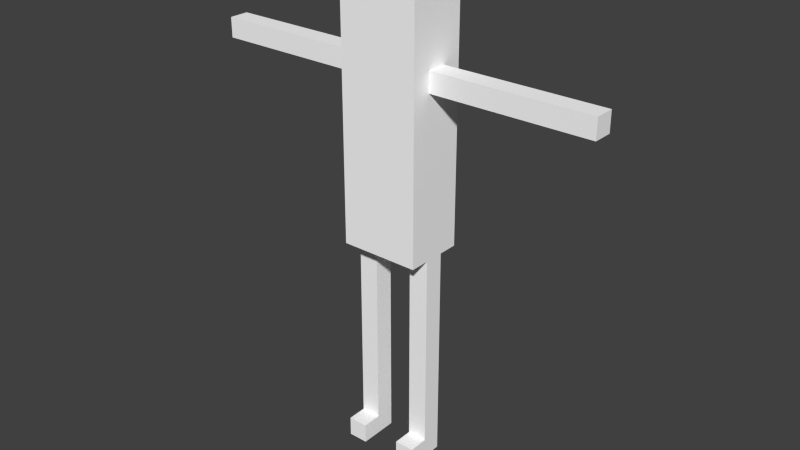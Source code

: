 # Source: player.blend  (saved by Blender 2.72.0; exported with 4.5.12 LTS)
import bpy
from mathutils import Matrix  # noqa: F401  (used for matrix-valued properties, if any)

bpy.ops.wm.read_factory_settings(use_empty=True)
scene = bpy.context.scene
scene.name = 'Scene'

# ---- collections
col_collection_1 = bpy.data.collections.new('Collection 1'); scene.collection.children.link(col_collection_1)

# ---- materials (node trees are filled in below, after node groups)
mat_palette_001 = bpy.data.materials.new('palette.001')
mat_palette_001.alpha_threshold = 0.0
mat_palette_001.use_transparent_shadow = False
mat_palette_001.diffuse_color = (1.0, 1.0, 1.0, 1.0)
mat_palette_001.specular_color = (0.0, 0.0, 0.0)
mat_palette_001.roughness = 0.5

# ---- material node trees

# ---- world
world_world = bpy.data.worlds.new('World'); scene.world = world_world
world_world.color = (0.05088, 0.05088, 0.05088)
world_world.use_sun_shadow = False
world_world.sun_shadow_jitter_overblur = 0.0
world_world.cycles.sampling_method = 'MANUAL'
world_world.cycles.sample_map_resolution = 256

# ---- meshes
me_player = bpy.data.meshes.new('player')
me_player.from_pydata([(-10.0, 19.0, 0.5), (-2.0, 0.0, -0.5), (-2.0, 11.0, 1.5), (-2.0, 13.0, -1.5), (-2.0, 19.0, 1.5), (-2.0, 19.0, -0.5), (-2.0, 19.0, -1.5), (-2.0, 20.0, 1.5), (-2.0, 20.0, 0.5), (-2.0, 20.0, -1.5), (-2.0, 21.0, -0.5), (-2.0, 21.0, -1.5), (-2.0, 23.0, 1.5), (-2.0, 23.0, -0.5), (-2.0, 24.0, 1.5), (1.0, 0.0, -0.5), (1.0, 0.0, 1.5), (1.0, 1.0, 0.5), (1.0, 11.0, 0.5), (-1.0, 1.0, 1.5), (-1.0, 11.0, 0.5), (2.0, 11.0, 0.5), (2.0, 11.0, -0.5), (2.0, 11.0, 1.5), (2.0, 13.0, -1.5), (2.0, 19.0, 1.5), (2.0, 19.0, -0.5), (2.0, 20.0, 1.5), (2.0, 20.0, 0.5), (2.0, 20.0, -0.5), (2.0, 21.0, -0.5), (2.0, 23.0, 1.5), (2.0, 23.0, -0.5), (2.0, 24.0, -1.5), (-1.0, 0.0, 1.5), (2.0, 1.0, 1.5), (-2.0, 12.0, 1.5), (2.0, 12.0, 1.5), (-2.0, 13.0, 1.5), (2.0, 13.0, 1.5), (2.0, 24.0, 1.5), (-10.0, 20.0, 0.5), (-2.0, 19.0, 0.5), (-1.0, 1.0, 0.5), (-2.0, 11.0, 0.5), (-2.0, 1.0, 0.5), (3.0, 20.0, 0.5), (9.0, 19.0, 0.5), (10.0, 20.0, 0.5), (-10.0, 20.0, -0.5), (-9.0, 19.0, -0.5), (-9.0, 20.0, -0.5), (-3.0, 19.0, -0.5), (-3.0, 20.0, -0.5), (-2.0, 1.0, -0.5), (-2.0, 11.0, -0.5), (-1.0, 1.0, -0.5), (-1.0, 11.0, -0.5), (1.0, 1.0, -0.5), (2.0, 1.0, -0.5), (3.0, 19.0, -0.5), (3.0, 20.0, -0.5), (10.0, 19.0, -0.5), (10.0, 20.0, -0.5), (-2.0, 11.0, -1.5), (-2.0, 12.0, -1.5), (2.0, 12.0, -1.5), (2.0, 19.0, -1.5), (2.0, 20.0, -1.5), (-2.0, 24.0, -1.5), (2.0, 21.0, -1.5), (-2.0, 0.0, 1.5), (-1.0, 0.0, -0.5), (2.0, 0.0, 1.5), (2.0, 0.0, -0.5), (1.0, 11.0, -0.5), (2.0, 11.0, -1.5), (-10.0, 19.0, -0.5), (-9.0, 19.0, 0.5), (-3.0, 19.0, 0.5), (3.0, 19.0, 0.5), (2.0, 19.0, 0.5), (9.0, 19.0, -0.5), (10.0, 19.0, 0.5), (-2.0, 1.0, 1.5), (1.0, 1.0, 1.5), (2.0, 1.0, 0.5), (-9.0, 20.0, 0.5), (-3.0, 20.0, 0.5), (-2.0, 20.0, -0.5), (9.0, 20.0, 0.5), (9.0, 20.0, -0.5), (-2.0, 20.5, -1.0), (2.0, 19.5, 1.5), (-2.0, 23.5, 0.5), (-2.0, 12.5, 1.5), (2.0, 16.0, -1.0), (2.0, 23.5, -1.0), (2.0, 22.0, -0.5), (6.0, 19.5, 0.5), (2.0, 23.0, 0.5), (2.0, 20.0, 0.0), (2.0, 20.5, 0.5), (-9.5, 19.0, 0.0), (-6.0, 20.0, 0.5), (1.5, 1.0, -0.5), (0.0, 12.5, 1.5), (-2.0, 19.0, -1.0), (1.0, 0.0, 0.5), (-6.0, 19.5, -0.5), (2.5, 19.0, 0.5), (-1.5, 6.0, 0.5), (-2.0, 23.0, 0.5), (-2.0, 22.0, -0.5), (-2.0, 20.5, -1.5), (9.5, 19.0, 0.0), (2.0, 19.5, -1.5), (0.0, 22.5, -1.5), (2.0, 12.5, 1.5), (-2.0, 11.5, -1.5), (-2.0, 20.5, 0.5), (1.0, 6.0, 0.5), (-2.0, 19.5, 1.5), (2.0, 20.5, -0.5), (-2.0, 6.0, -0.5), (-1.0, 6.0, -0.5), (-2.0, 16.0, -1.0), (-2.0, 23.5, 1.5), (-9.5, 20.0, -0.5), (0.0, 12.0, -1.5), (-2.0, 6.0, 0.5), (-3.0, 19.5, -0.5), (2.0, 19.5, -0.5), (2.0, 16.0, 0.0), (-2.0, 19.5, -1.5), (-2.0, 20.0, 1.0), (2.0, 20.5, 0.0), (2.0, 21.5, 1.5), (-2.0, 16.0, -1.5), (-1.5, 1.0, -0.5), (10.0, 19.5, -0.5), (-1.5, 6.0, -0.5), (-2.0, 22.0, -1.0), (-6.0, 19.0, -0.5), (-2.0, 21.0, -1.0), (-9.5, 19.5, -0.5), (2.0, 11.0, 0.0), (2.0, 20.5, -1.5), (0.0, 12.0, 1.5), (3.0, 19.5, -0.5), (-2.0, 20.5, 0.0), (2.0, 22.0, 0.5), (-2.0, 21.5, 1.5), (9.0, 20.0, 0.0), (2.0, 0.0, 0.5), (2.0, 20.0, 1.0), (-1.5, 1.0, 0.5), (-6.0, 19.0, 0.5), (1.0, 0.5, 0.0), (0.0, 13.0, 1.5), (-1.5, 11.0, -0.5), (-6.0, 20.0, -0.5), (-2.0, 16.0, 0.0), (2.0, 11.0, 1.0), (-2.0, 22.0, 0.5), (-9.0, 19.5, -0.5), (-1.5, 1.0, 1.0), (0.0, 24.0, -1.5), (-2.5, 19.0, 0.5), (2.0, 11.5, 0.5), (2.0, 6.0, 0.5), (-1.0, 6.0, 0.5), (-9.5, 19.0, 0.5), (-1.5, 1.0, 1.5), (10.0, 19.0, 0.0), (0.0, 16.0, -1.5), (2.0, 22.5, -1.5), (2.5, 20.0, -0.5), (2.0, 0.5, 1.5), (6.0, 19.0, -0.5), (-1.5, 0.5, 1.5), (2.0, 19.0, 0.0), (2.5, 19.5, -0.5), (0.0, 11.0, 1.5), (0.0, 20.0, -1.5), (2.0, 16.0, 1.5), (-1.0, 1.0, 1.0), (1.0, 0.5, 1.5), (-1.5, 0.0, 0.5), (2.0, 16.0, -1.5), (-2.5, 20.0, -0.5), (9.5, 19.5, -0.5), (2.0, 19.5, -1.0), (-2.0, 11.5, 1.0), (0.0, 13.0, -1.5), (-2.0, 19.5, -0.5), (1.5, 11.0, 0.5), (2.0, 11.5, -1.5), (9.5, 19.0, 0.5), (-2.5, 20.0, 0.5), (0.0, 24.0, 1.5), (0.0, 11.5, -1.5), (-2.0, 6.0, 0.0), (-1.0, 11.0, 0.0), (-2.5, 19.0, -0.5), (-3.0, 19.0, 0.0), (9.5, 20.0, -0.5), (1.5, 6.0, -0.5), (1.5, 0.0, 1.5), (6.0, 20.0, 0.5), (1.0, 11.0, 0.0), (-9.0, 19.0, 0.0), (2.0, 24.0, 0.0), (-2.0, 0.5, 0.0), (-9.5, 20.0, 0.5), (2.0, 1.0, 1.0), (-1.5, 0.0, 1.5), (-2.0, 19.5, 0.5), (-2.0, 11.0, -1.0), (-9.5, 19.0, -0.5), (2.0, 20.0, -1.0), (-2.0, 20.0, -1.0), (-2.0, 16.0, 1.5), (-2.0, 0.5, 0.5), (-1.5, 11.0, 0.5), (1.5, 0.0, -0.5), (2.5, 20.0, 0.5), (-2.0, 20.0, 0.0), (0.0, 19.5, 1.5), (-2.0, 22.5, -1.5), (-2.0, 16.0, -0.5), (-2.0, 12.5, -1.5), (-1.0, 0.5, -0.5), (1.5, 6.0, 0.5), (-10.0, 19.5, -0.5), (1.5, 11.0, -0.5), (2.0, 11.5, 0.0), (-10.0, 19.5, 0.0), (2.0, 6.0, -0.5), (-3.0, 19.5, 0.5), (10.0, 19.5, 0.5), (1.5, 1.0, 1.5), (2.0, 11.5, 1.5), (-2.0, 23.5, -1.0), (2.0, 19.5, 0.5), (-1.0, 1.0, 0.0), (9.5, 19.0, -0.5), (2.0, 16.0, -0.5), (2.0, 1.0, 0.0), (1.0, 0.5, 0.5), (-2.5, 19.5, -0.5), (-2.0, 20.5, -0.5), (9.0, 19.5, -0.5), (2.0, 0.5, 0.0), (-2.0, 11.5, 0.0), (2.0, 23.5, 1.5), (2.0, 13.0, 0.0), (1.0, 1.0, 1.0), (9.0, 19.5, 0.5), (-1.5, 0.5, -0.5), (2.0, 19.0, -1.0), (9.5, 20.0, 0.5), (-9.5, 19.5, 0.5), (-1.0, 0.5, 1.5), (-2.0, 19.5, -1.0), (-1.5, 11.0, -1.0), (0.0, 19.0, 1.5), (3.0, 20.0, 0.0), (-2.5, 19.0, 0.0), (9.5, 20.0, 0.0), (-10.0, 20.0, 0.0), (-2.0, 13.0, 0.0), (-2.0, 0.5, -0.5), (-1.5, 0.0, -0.5), (-2.0, 0.5, 1.5), (0.0, 24.0, 0.0), (6.0, 20.0, -0.5), (6.0, 20.0, 0.0), (-9.0, 20.0, 0.0), (2.5, 19.0, 0.0), (-2.0, 19.0, 0.0), (-2.0, 1.0, 0.0), (0.0, 23.0, 1.5), (3.0, 19.0, 0.0), (-2.5, 19.5, 0.5), (2.5, 19.5, 0.5), (-6.0, 20.0, 0.0), (10.0, 20.0, 0.0), (-10.0, 19.5, 0.5), (2.0, 11.5, 1.0), (9.0, 19.0, 0.0), (0.0, 11.0, -1.5), (2.0, 12.5, -1.5), (2.0, 19.5, 1.0), (2.0, 6.0, 0.0), (-2.0, 1.0, 1.0), (-2.0, 11.5, 1.5), (2.0, 22.0, -1.0), (-1.0, 6.0, 0.0), (-1.0, 0.5, 0.0), (-2.0, 11.0, 1.0), (2.5, 19.0, -0.5), (0.0, 19.0, -1.5), (6.0, 19.5, -0.5), (0.0, 19.5, -1.5), (-2.0, 11.5, 0.5), (6.0, 19.0, 0.5), (0.0, 12.5, -1.5), (0.0, 23.5, 1.5), (2.0, 0.5, 0.5), (1.5, 11.0, 1.0), (2.0, 0.5, -0.5), (2.0, 21.0, -1.0), (1.0, 6.0, -0.5), (-2.0, 12.5, 0.0), (-1.0, 0.0, 0.5), (0.0, 11.0, -0.5), (-2.0, 0.0, 0.5), (1.5, 1.0, 0.5), (0.0, 21.5, 1.5), (1.0, 1.0, 0.0), (2.0, 11.0, -1.0), (1.0, 0.5, -0.5), (1.5, 0.5, -0.5), (0.0, 16.0, 1.5), (2.0, 12.0, 0.0), (-2.0, 19.0, 1.0), (9.5, 19.5, 0.5), (6.0, 19.0, 0.0), (-9.0, 19.5, 0.5), (0.0, 11.0, -1.0), (-2.0, 24.0, 0.0), (0.0, 21.0, -1.5), (0.0, 20.5, -1.5), (10.0, 19.5, 0.0), (-2.0, 12.0, 0.0), (-2.5, 20.0, 0.0), (2.0, 23.5, 0.5), (2.0, 19.0, 1.0), (0.0, 11.5, 1.5), (3.0, 19.5, 0.5), (-2.0, 11.0, 0.0), (0.5, 11.0, 1.0), (0.0, 11.0, 1.0), (-6.0, 19.0, 0.0), (0.0, 11.0, 0.0), (1.5, 0.0, 0.5), (0.0, 11.0, 0.5), (1.5, 0.5, 1.5), (-1.0, 0.5, 0.5), (-0.5, 11.0, -1.0), (2.5, 20.0, 0.0), (-3.0, 20.0, 0.0), (-10.0, 19.0, 0.0), (1.0, 6.0, 0.0), (2.0, 20.5, -1.0), (-2.0, 19.5, 1.0), (1.5, 1.0, 1.0), (-9.5, 20.0, 0.0), (0.0, 20.0, 1.5), (2.0, 12.5, 0.0), (-6.0, 19.5, 0.5)], [], [(6, 138, 107), (10, 150, 120), (11, 114, 144), (12, 164, 152), (13, 142, 113), (13, 113, 112), (14, 94, 127), (27, 155, 102), (28, 101, 136), (27, 102, 137), (31, 151, 100), (37, 106, 148), (39, 159, 118), (43, 111, 156), (50, 145, 165), (50, 165, 143), (52, 109, 131), (54, 124, 139), (56, 141, 125), (41, 237, 288), (77, 237, 234), (84, 223, 274), (45, 213, 295), (54, 272, 281), (44, 202, 130), (55, 124, 341), (36, 305, 193), (36, 254, 305), (36, 193, 296), (65, 119, 335), (38, 314, 95), (3, 231, 271), (4, 162, 222), (42, 230, 326), (5, 126, 280), (7, 356, 122), (8, 217, 135), (89, 264, 195), (9, 134, 221), (10, 251, 150), (10, 92, 251), (69, 229, 243), (69, 243, 331), (85, 249, 187), (17, 158, 257), (58, 322, 320), (18, 354, 121), (75, 313, 210), (34, 315, 263), (19, 349, 186), (43, 299, 245), (43, 245, 171), (20, 298, 203), (73, 154, 178), (35, 309, 215), (86, 253, 248), (86, 248, 170), (21, 294, 146), (21, 146, 289), (22, 321, 169), (23, 163, 242), (37, 236, 325), (37, 325, 118), (39, 360, 256), (39, 256, 185), (25, 133, 338), (81, 247, 181), (26, 96, 260), (25, 338, 93), (27, 293, 155), (26, 260, 132), (29, 192, 220), (29, 220, 123), (30, 355, 312), (30, 312, 98), (31, 100, 255), (32, 297, 97), (40, 337, 212), (83, 174, 240), (48, 334, 287), (34, 180, 216), (19, 173, 263), (73, 348, 208), (35, 241, 178), (23, 339, 183), (37, 148, 242), (39, 324, 159), (25, 228, 266), (25, 266, 185), (27, 319, 359), (27, 359, 93), (31, 308, 282), (31, 282, 137), (40, 200, 255), (78, 262, 172), (87, 214, 329), (79, 361, 157), (88, 104, 239), (42, 284, 168), (8, 199, 217), (20, 224, 171), (86, 233, 318), (21, 196, 170), (80, 285, 110), (46, 226, 340), (47, 99, 306), (90, 209, 258), (83, 327, 198), (48, 261, 240), (77, 234, 219), (52, 131, 204), (5, 250, 195), (1, 272, 273), (72, 259, 232), (15, 322, 225), (58, 313, 105), (74, 323, 311), (59, 207, 238), (26, 132, 301), (60, 182, 149), (60, 149, 179), (82, 303, 252), (82, 252, 246), (62, 191, 140), (64, 119, 291), (65, 231, 129), (76, 201, 197), (3, 138, 194), (66, 307, 292), (6, 134, 302), (24, 175, 189), (9, 114, 184), (67, 304, 116), (11, 229, 332), (68, 333, 147), (70, 117, 176), (1, 188, 317), (72, 315, 273), (15, 346, 108), (74, 154, 225), (44, 343, 300), (20, 342, 224), (18, 310, 347), (21, 163, 196), (57, 345, 203), (75, 210, 316), (64, 265, 218), (64, 330, 350), (64, 350, 265), (76, 321, 291), (77, 103, 353), (50, 344, 211), (50, 211, 219), (52, 268, 205), (52, 205, 143), (5, 280, 204), (26, 279, 181), (60, 328, 283), (60, 283, 301), (82, 115, 290), (82, 290, 179), (62, 174, 246), (84, 173, 295), (45, 166, 156), (85, 241, 257), (17, 357, 318), (41, 214, 270), (87, 104, 278), (49, 358, 128), (88, 199, 352), (51, 286, 161), (53, 336, 190), (28, 226, 101), (46, 209, 267), (29, 351, 177), (90, 261, 153), (61, 277, 276), (91, 269, 206), (14, 200, 331), (69, 275, 167), (107, 126, 5), (107, 138, 126), (138, 3, 126), (120, 135, 7), (120, 150, 135), (150, 8, 135), (144, 92, 10), (144, 114, 92), (114, 9, 92), (152, 120, 7), (152, 164, 120), (164, 10, 120), (113, 144, 10), (113, 142, 144), (142, 11, 144), (112, 164, 12), (112, 113, 164), (113, 10, 164), (127, 112, 12), (127, 94, 112), (94, 13, 112), (102, 136, 30), (102, 155, 136), (155, 28, 136), (136, 123, 30), (136, 101, 123), (101, 29, 123), (137, 151, 31), (137, 102, 151), (102, 30, 151), (100, 98, 32), (100, 151, 98), (151, 30, 98), (148, 95, 36), (148, 106, 95), (106, 38, 95), (118, 106, 37), (118, 159, 106), (159, 38, 106), (156, 130, 45), (156, 111, 130), (111, 44, 130), (165, 128, 51), (165, 145, 128), (145, 49, 128), (143, 109, 52), (143, 165, 109), (165, 51, 109), (131, 161, 53), (131, 109, 161), (109, 51, 161), (139, 141, 56), (139, 124, 141), (124, 55, 141), (125, 160, 57), (125, 141, 160), (141, 55, 160), (288, 353, 0), (288, 237, 353), (237, 77, 353), (234, 270, 49), (234, 237, 270), (237, 41, 270), (274, 317, 71), (274, 223, 317), (223, 1, 317), (295, 223, 84), (295, 213, 223), (213, 1, 223), (281, 213, 45), (281, 272, 213), (272, 1, 213), (130, 281, 45), (130, 202, 281), (202, 54, 281), (341, 202, 44), (341, 124, 202), (124, 54, 202), (193, 341, 44), (193, 305, 341), (305, 55, 341), (305, 218, 55), (305, 254, 218), (254, 64, 218), (296, 300, 2), (296, 193, 300), (193, 44, 300), (335, 254, 36), (335, 119, 254), (119, 64, 254), (95, 335, 36), (95, 314, 335), (314, 65, 335), (271, 314, 38), (271, 231, 314), (231, 65, 314), (222, 271, 38), (222, 162, 271), (162, 3, 271), (326, 162, 4), (326, 230, 162), (230, 3, 162), (280, 230, 42), (280, 126, 230), (126, 3, 230), (122, 326, 4), (122, 356, 326), (356, 42, 326), (135, 356, 7), (135, 217, 356), (217, 42, 356), (195, 107, 5), (195, 264, 107), (264, 6, 107), (221, 264, 89), (221, 134, 264), (134, 6, 264), (150, 227, 8), (150, 251, 227), (251, 89, 227), (251, 221, 89), (251, 92, 221), (92, 9, 221), (243, 142, 13), (243, 229, 142), (229, 11, 142), (331, 94, 14), (331, 243, 94), (243, 13, 94), (187, 108, 16), (187, 249, 108), (249, 15, 108), (257, 249, 85), (257, 158, 249), (158, 15, 249), (320, 158, 17), (320, 322, 158), (322, 15, 158), (121, 320, 17), (121, 354, 320), (354, 58, 320), (210, 354, 18), (210, 313, 354), (313, 58, 354), (263, 349, 19), (263, 315, 349), (315, 72, 349), (186, 299, 43), (186, 349, 299), (349, 72, 299), (245, 232, 56), (245, 299, 232), (299, 72, 232), (171, 298, 20), (171, 245, 298), (245, 56, 298), (203, 125, 57), (203, 298, 125), (298, 56, 125), (178, 309, 35), (178, 154, 309), (154, 74, 309), (215, 253, 86), (215, 309, 253), (309, 74, 253), (248, 311, 59), (248, 253, 311), (253, 74, 311), (170, 294, 21), (170, 248, 294), (248, 59, 294), (146, 238, 22), (146, 294, 238), (294, 59, 238), (289, 169, 37), (289, 146, 169), (146, 22, 169), (169, 236, 37), (169, 321, 236), (321, 76, 236), (242, 289, 37), (242, 163, 289), (163, 21, 289), (325, 197, 66), (325, 236, 197), (236, 76, 197), (118, 360, 39), (118, 325, 360), (325, 66, 360), (256, 292, 24), (256, 360, 292), (360, 66, 292), (185, 133, 25), (185, 256, 133), (256, 24, 133), (338, 247, 81), (338, 133, 247), (133, 24, 247), (181, 96, 26), (181, 247, 96), (247, 24, 96), (260, 189, 67), (260, 96, 189), (96, 24, 189), (93, 293, 27), (93, 338, 293), (338, 81, 293), (155, 244, 28), (155, 293, 244), (293, 81, 244), (132, 192, 29), (132, 260, 192), (260, 67, 192), (220, 116, 68), (220, 192, 116), (192, 67, 116), (123, 355, 30), (123, 220, 355), (220, 68, 355), (312, 147, 70), (312, 355, 147), (355, 68, 147), (98, 297, 32), (98, 312, 297), (312, 70, 297), (255, 337, 40), (255, 100, 337), (100, 32, 337), (97, 176, 33), (97, 297, 176), (297, 70, 176), (212, 97, 33), (212, 337, 97), (337, 32, 97), (240, 334, 48), (240, 174, 334), (174, 62, 334), (287, 140, 63), (287, 334, 140), (334, 62, 140), (216, 274, 71), (216, 180, 274), (180, 84, 274), (263, 180, 34), (263, 173, 180), (173, 84, 180), (208, 187, 16), (208, 348, 187), (348, 85, 187), (178, 348, 73), (178, 241, 348), (241, 85, 348), (183, 296, 2), (183, 339, 296), (339, 36, 296), (242, 339, 23), (242, 148, 339), (148, 36, 339), (159, 222, 38), (159, 324, 222), (324, 4, 222), (266, 122, 4), (266, 228, 122), (228, 7, 122), (185, 324, 39), (185, 266, 324), (266, 4, 324), (359, 152, 7), (359, 319, 152), (319, 12, 152), (93, 228, 25), (93, 359, 228), (359, 7, 228), (282, 127, 12), (282, 308, 127), (308, 14, 127), (137, 319, 27), (137, 282, 319), (282, 12, 319), (255, 308, 31), (255, 200, 308), (200, 14, 308), (172, 288, 0), (172, 262, 288), (262, 41, 288), (329, 262, 78), (329, 214, 262), (214, 41, 262), (157, 329, 78), (157, 361, 329), (361, 87, 329), (239, 361, 79), (239, 104, 361), (104, 87, 361), (168, 239, 79), (168, 284, 239), (284, 88, 239), (217, 284, 42), (217, 199, 284), (199, 88, 284), (171, 111, 43), (171, 224, 111), (224, 44, 111), (318, 121, 17), (318, 233, 121), (233, 18, 121), (170, 233, 86), (170, 196, 233), (196, 18, 233), (110, 244, 81), (110, 285, 244), (285, 28, 244), (340, 285, 80), (340, 226, 285), (226, 28, 285), (306, 340, 80), (306, 99, 340), (99, 46, 340), (258, 99, 47), (258, 209, 99), (209, 46, 99), (198, 258, 47), (198, 327, 258), (327, 90, 258), (240, 327, 83), (240, 261, 327), (261, 90, 327), (219, 145, 50), (219, 234, 145), (234, 49, 145), (204, 250, 5), (204, 131, 250), (131, 53, 250), (195, 190, 89), (195, 250, 190), (250, 53, 190), (273, 259, 72), (273, 272, 259), (272, 54, 259), (232, 139, 56), (232, 259, 139), (259, 54, 139), (225, 323, 74), (225, 322, 323), (322, 58, 323), (105, 207, 59), (105, 313, 207), (313, 75, 207), (311, 105, 59), (311, 323, 105), (323, 58, 105), (238, 235, 22), (238, 207, 235), (207, 75, 235), (301, 182, 60), (301, 132, 182), (132, 29, 182), (149, 177, 61), (149, 182, 177), (182, 29, 177), (179, 303, 82), (179, 149, 303), (149, 61, 303), (252, 276, 91), (252, 303, 276), (303, 61, 276), (246, 191, 62), (246, 252, 191), (252, 91, 191), (140, 206, 63), (140, 191, 206), (191, 91, 206), (291, 201, 76), (291, 119, 201), (119, 65, 201), (129, 307, 66), (129, 231, 307), (231, 3, 307), (197, 129, 66), (197, 201, 129), (201, 65, 129), (194, 175, 24), (194, 138, 175), (138, 6, 175), (292, 194, 24), (292, 307, 194), (307, 3, 194), (302, 304, 67), (302, 134, 304), (134, 9, 304), (189, 302, 67), (189, 175, 302), (175, 6, 302), (184, 333, 68), (184, 114, 333), (114, 11, 333), (116, 184, 68), (116, 304, 184), (304, 9, 184), (332, 117, 70), (332, 229, 117), (229, 69, 117), (147, 332, 70), (147, 333, 332), (333, 11, 332), (176, 167, 33), (176, 117, 167), (117, 69, 167), (317, 216, 71), (317, 188, 216), (188, 34, 216), (273, 188, 1), (273, 315, 188), (315, 34, 188), (108, 208, 16), (108, 346, 208), (346, 73, 208), (225, 346, 15), (225, 154, 346), (154, 73, 346), (300, 183, 2), (300, 343, 183), (343, 23, 183), (224, 343, 44), (224, 342, 343), (342, 23, 343), (347, 342, 20), (347, 310, 342), (310, 23, 342), (196, 310, 18), (196, 163, 310), (163, 23, 310), (203, 347, 20), (203, 345, 347), (345, 18, 347), (316, 345, 57), (316, 210, 345), (210, 18, 345), (218, 160, 55), (218, 265, 160), (265, 57, 160), (350, 235, 75), (350, 330, 235), (330, 22, 235), (265, 316, 57), (265, 350, 316), (350, 75, 316), (291, 330, 64), (291, 321, 330), (321, 22, 330), (353, 172, 0), (353, 103, 172), (103, 78, 172), (211, 157, 78), (211, 344, 157), (344, 79, 157), (219, 103, 77), (219, 211, 103), (211, 78, 103), (205, 168, 79), (205, 268, 168), (268, 42, 168), (143, 344, 50), (143, 205, 344), (205, 79, 344), (204, 268, 52), (204, 280, 268), (280, 42, 268), (181, 110, 81), (181, 279, 110), (279, 80, 110), (283, 306, 80), (283, 328, 306), (328, 47, 306), (301, 279, 26), (301, 283, 279), (283, 80, 279), (290, 198, 47), (290, 115, 198), (115, 83, 198), (179, 328, 60), (179, 290, 328), (290, 47, 328), (246, 115, 82), (246, 174, 115), (174, 83, 115), (295, 166, 45), (295, 173, 166), (173, 19, 166), (156, 186, 43), (156, 166, 186), (166, 19, 186), (257, 357, 17), (257, 241, 357), (241, 35, 357), (318, 215, 86), (318, 357, 215), (357, 35, 215), (270, 358, 49), (270, 214, 358), (214, 87, 358), (278, 286, 51), (278, 104, 286), (104, 88, 286), (128, 278, 51), (128, 358, 278), (358, 87, 278), (352, 336, 53), (352, 199, 336), (199, 8, 336), (161, 352, 53), (161, 286, 352), (286, 88, 352), (190, 227, 89), (190, 336, 227), (336, 8, 227), (101, 351, 29), (101, 226, 351), (226, 46, 351), (267, 277, 61), (267, 209, 277), (209, 90, 277), (177, 267, 61), (177, 351, 267), (351, 46, 267), (153, 269, 91), (153, 261, 269), (261, 48, 269), (276, 153, 91), (276, 277, 153), (277, 90, 153), (206, 287, 63), (206, 269, 287), (269, 48, 287), (331, 275, 69), (331, 200, 275), (200, 40, 275), (167, 212, 33), (167, 275, 212), (275, 40, 212)])
_uv = me_player.uv_layers.new(name='UVMap')
_uv.uv.foreach_set('vector', [0.9785, 0.5, 0.9785, 0.5, 0.9785, 0.5, 0.9707, 0.5, 0.9707, 0.5, 0.9707, 0.5, 0.9707, 0.5, 0.9707, 0.5, 0.9707, 0.5, 0.9707, 0.5, 0.9707, 0.5, 0.9707, 0.5, 0.9746, 0.5, 0.9746, 0.5, 0.9746, 0.5, 0.9707, 0.5, 0.9707, 0.5, 0.9707, 0.5, 0.9746, 0.5, 0.9746, 0.5, 0.9746, 0.5, 0.9707, 0.5, 0.9707, 0.5, 0.9707, 0.5, 0.9707, 0.5, 0.9707, 0.5, 0.9707, 0.5, 0.9707, 0.5, 0.9707, 0.5, 0.9707, 0.5, 0.9707, 0.5, 0.9707, 0.5, 0.9707, 0.5, 0.9902, 0.5, 0.9902, 0.5, 0.9902, 0.5, 0.9902, 0.5, 0.9902, 0.5, 0.9902, 0.5, 0.9824, 0.5, 0.9824, 0.5, 0.9824, 0.5, 0.9707, 0.5, 0.9707, 0.5, 0.9707, 0.5, 0.9785, 0.5, 0.9785, 0.5, 0.9785, 0.5, 0.9785, 0.5, 0.9785, 0.5, 0.9785, 0.5, 0.9824, 0.5, 0.9824, 0.5, 0.9824, 0.5, 0.9824, 0.5, 0.9824, 0.5, 0.9824, 0.5, 0.9707, 0.5, 0.9707, 0.5, 0.9707, 0.5, 0.9707, 0.5, 0.9707, 0.5, 0.9707, 0.5, 0.9863, 0.5, 0.9863, 0.5, 0.9863, 0.5, 0.9863, 0.5, 0.9863, 0.5, 0.9863, 0.5, 0.9863, 0.5, 0.9863, 0.5, 0.9863, 0.5, 0.9824, 0.5, 0.9824, 0.5, 0.9824, 0.5, 0.9824, 0.5, 0.9824, 0.5, 0.9824, 0.5, 0.9824, 0.5, 0.9824, 0.5, 0.9824, 0.5, 0.9824, 0.5, 0.9824, 0.5, 0.9824, 0.5, 0.9824, 0.5, 0.9824, 0.5, 0.9824, 0.5, 0.9824, 0.5, 0.9824, 0.5, 0.9824, 0.5, 0.9902, 0.5, 0.9902, 0.5, 0.9902, 0.5, 0.9902, 0.5, 0.9902, 0.5, 0.9902, 0.5, 0.9785, 0.5, 0.9785, 0.5, 0.9785, 0.5, 0.9785, 0.5, 0.9785, 0.5, 0.9785, 0.5, 0.9785, 0.5, 0.9785, 0.5, 0.9785, 0.5, 0.9941, 0.5, 0.9941, 0.5, 0.9941, 0.5, 0.9941, 0.5, 0.9941, 0.5, 0.9941, 0.5, 0.9941, 0.5, 0.9941, 0.5, 0.9941, 0.5, 0.9941, 0.5, 0.9941, 0.5, 0.9941, 0.5, 0.9707, 0.5, 0.9707, 0.5, 0.9707, 0.5, 0.9707, 0.5, 0.9707, 0.5, 0.9707, 0.5, 0.9746, 0.5, 0.9746, 0.5, 0.9746, 0.5, 0.9746, 0.5, 0.9746, 0.5, 0.9746, 0.5, 0.9863, 0.5, 0.9863, 0.5, 0.9863, 0.5, 0.9863, 0.5, 0.9863, 0.5, 0.9863, 0.5, 0.9863, 0.5, 0.9863, 0.5, 0.9863, 0.5, 0.9824, 0.5, 0.9824, 0.5, 0.9824, 0.5, 0.9824, 0.5, 0.9824, 0.5, 0.9824, 0.5, 0.9863, 0.5, 0.9863, 0.5, 0.9863, 0.5, 0.9863, 0.5, 0.9863, 0.5, 0.9863, 0.5, 0.9863, 0.5, 0.9863, 0.5, 0.9863, 0.5, 0.9824, 0.5, 0.9824, 0.5, 0.9824, 0.5, 0.9824, 0.5, 0.9824, 0.5, 0.9824, 0.5, 0.9863, 0.5, 0.9863, 0.5, 0.9863, 0.5, 0.9863, 0.5, 0.9863, 0.5, 0.9863, 0.5, 0.9863, 0.5, 0.9863, 0.5, 0.9863, 0.5, 0.9824, 0.5, 0.9824, 0.5, 0.9824, 0.5, 0.9824, 0.5, 0.9824, 0.5, 0.9824, 0.5, 0.9824, 0.5, 0.9824, 0.5, 0.9824, 0.5, 0.9824, 0.5, 0.9824, 0.5, 0.9824, 0.5, 0.9824, 0.5, 0.9824, 0.5, 0.9824, 0.5, 0.9824, 0.5, 0.9824, 0.5, 0.9824, 0.5, 0.9902, 0.5, 0.9902, 0.5, 0.9902, 0.5, 0.9902, 0.5, 0.9902, 0.5, 0.9902, 0.5, 0.9785, 0.5, 0.9785, 0.5, 0.9785, 0.5, 0.9785, 0.5, 0.9785, 0.5, 0.9785, 0.5, 0.9785, 0.5, 0.9785, 0.5, 0.9785, 0.5, 0.9785, 0.5, 0.9785, 0.5, 0.9785, 0.5, 0.9941, 0.5, 0.9941, 0.5, 0.9941, 0.5, 0.9941, 0.5, 0.9941, 0.5, 0.9941, 0.5, 0.9941, 0.5, 0.9941, 0.5, 0.9941, 0.5, 0.9941, 0.5, 0.9941, 0.5, 0.9941, 0.5, 0.9707, 0.5, 0.9707, 0.5, 0.9707, 0.5, 0.9707, 0.5, 0.9707, 0.5, 0.9707, 0.5, 0.9746, 0.5, 0.9746, 0.5, 0.9746, 0.5, 0.9746, 0.5, 0.9746, 0.5, 0.9746, 0.5, 0.9746, 0.5, 0.9746, 0.5, 0.9746, 0.5, 0.9746, 0.5, 0.9746, 0.5, 0.9746, 0.5, 0.9707, 0.5, 0.9707, 0.5, 0.9707, 0.5, 0.9707, 0.5, 0.9707, 0.5, 0.9707, 0.5, 0.9863, 0.5, 0.9863, 0.5, 0.9863, 0.5, 0.9863, 0.5, 0.9863, 0.5, 0.9863, 0.5, 0.9863, 0.5, 0.9863, 0.5, 0.9863, 0.5, 0.9863, 0.5, 0.9863, 0.5, 0.9863, 0.5, 0.9824, 0.5, 0.9824, 0.5, 0.9824, 0.5, 0.9824, 0.5, 0.9824, 0.5, 0.9824, 0.5, 0.9785, 0.5, 0.9785, 0.5, 0.9785, 0.5, 0.9941, 0.5, 0.9941, 0.5, 0.9941, 0.5, 0.9785, 0.5, 0.9785, 0.5, 0.9785, 0.5, 0.9707, 0.5, 0.9707, 0.5, 0.9707, 0.5, 0.9941, 0.5, 0.9941, 0.5, 0.9941, 0.5, 0.9746, 0.5, 0.9746, 0.5, 0.9746, 0.5, 0.9707, 0.5, 0.9707, 0.5, 0.9707, 0.5, 0.9746, 0.5, 0.9746, 0.5, 0.9746, 0.5, 0.9707, 0.5, 0.9707, 0.5, 0.9707, 0.5, 0.9707, 0.5, 0.9707, 0.5, 0.9707, 0.5, 0.9785, 0.5, 0.9785, 0.5, 0.9785, 0.5, 0.9785, 0.5, 0.9785, 0.5, 0.9785, 0.5, 0.9941, 0.5, 0.9941, 0.5, 0.9941, 0.5, 0.9941, 0.5, 0.9941, 0.5, 0.9941, 0.5, 0.9824, 0.5, 0.9824, 0.5, 0.9824, 0.5, 0.9824, 0.5, 0.9824, 0.5, 0.9824, 0.5, 0.9824, 0.5, 0.9824, 0.5, 0.9824, 0.5, 0.9941, 0.5, 0.9941, 0.5, 0.9941, 0.5, 0.9941, 0.5, 0.9941, 0.5, 0.9941, 0.5, 0.9785, 0.5, 0.9785, 0.5, 0.9785, 0.5, 0.9785, 0.5, 0.9785, 0.5, 0.9785, 0.5, 0.9707, 0.5, 0.9707, 0.5, 0.9707, 0.5, 0.9707, 0.5, 0.9707, 0.5, 0.9707, 0.5, 0.9707, 0.5, 0.9707, 0.5, 0.9707, 0.5, 0.9941, 0.5, 0.9941, 0.5, 0.9941, 0.5, 0.9941, 0.5, 0.9941, 0.5, 0.9941, 0.5, 0.9863, 0.5, 0.9863, 0.5, 0.9863, 0.5, 0.9863, 0.5, 0.9863, 0.5, 0.9863, 0.5, 0.9863, 0.5, 0.9863, 0.5, 0.9863, 0.5, 0.9824, 0.5, 0.9824, 0.5, 0.9824, 0.5, 0.9863, 0.5, 0.9863, 0.5, 0.9863, 0.5, 0.9824, 0.5, 0.9824, 0.5, 0.9824, 0.5, 0.9941, 0.5, 0.9941, 0.5, 0.9941, 0.5, 0.9941, 0.5, 0.9941, 0.5, 0.9941, 0.5, 0.9785, 0.5, 0.9785, 0.5, 0.9785, 0.5, 0.9785, 0.5, 0.9785, 0.5, 0.9785, 0.5, 0.9707, 0.5, 0.9707, 0.5, 0.9707, 0.5, 0.9707, 0.5, 0.9707, 0.5, 0.9707, 0.5, 0.9824, 0.5, 0.9824, 0.5, 0.9824, 0.5, 0.9902, 0.5, 0.9902, 0.5, 0.9902, 0.5, 0.9824, 0.5, 0.9824, 0.5, 0.9824, 0.5, 0.9785, 0.5, 0.9785, 0.5, 0.9785, 0.5, 0.9902, 0.5, 0.9902, 0.5, 0.9902, 0.5, 0.9941, 0.5, 0.9941, 0.5, 0.9941, 0.5, 0.9785, 0.5, 0.9785, 0.5, 0.9785, 0.5, 0.9707, 0.5, 0.9707, 0.5, 0.9707, 0.5, 0.9941, 0.5, 0.9941, 0.5, 0.9941, 0.5, 0.9746, 0.5, 0.9746, 0.5, 0.9746, 0.5, 0.9707, 0.5, 0.9707, 0.5, 0.9707, 0.5, 0.9746, 0.5, 0.9746, 0.5, 0.9746, 0.5, 0.9863, 0.5, 0.9863, 0.5, 0.9863, 0.5, 0.9863, 0.5, 0.9863, 0.5, 0.9863, 0.5, 0.9863, 0.5, 0.9863, 0.5, 0.9863, 0.5, 0.9863, 0.5, 0.9863, 0.5, 0.9863, 0.5, 0.9824, 0.5, 0.9824, 0.5, 0.9824, 0.5, 0.9824, 0.5, 0.9824, 0.5, 0.9824, 0.5, 0.9824, 0.5, 0.9824, 0.5, 0.9824, 0.5, 0.9824, 0.5, 0.9824, 0.5, 0.9824, 0.5, 0.9824, 0.5, 0.9824, 0.5, 0.9824, 0.5, 0.9824, 0.5, 0.9824, 0.5, 0.9824, 0.5, 0.9824, 0.5, 0.9824, 0.5, 0.9824, 0.5, 0.9824, 0.5, 0.9824, 0.5, 0.9824, 0.5, 0.9824, 0.5, 0.9824, 0.5, 0.9824, 0.5, 0.9824, 0.5, 0.9824, 0.5, 0.9824, 0.5, 0.9707, 0.5, 0.9707, 0.5, 0.9707, 0.5, 0.9785, 0.5, 0.9785, 0.5, 0.9785, 0.5, 0.9707, 0.5, 0.9707, 0.5, 0.9707, 0.5, 0.9941, 0.5, 0.9941, 0.5, 0.9941, 0.5, 0.9785, 0.5, 0.9785, 0.5, 0.9785, 0.5, 0.9941, 0.5, 0.9941, 0.5, 0.9941, 0.5, 0.9941, 0.5, 0.9941, 0.5, 0.9941, 0.5, 0.9785, 0.5, 0.9785, 0.5, 0.9785, 0.5, 0.9941, 0.5, 0.9941, 0.5, 0.9941, 0.5, 0.9707, 0.5, 0.9707, 0.5, 0.9707, 0.5, 0.9785, 0.5, 0.9785, 0.5, 0.9785, 0.5, 0.9707, 0.5, 0.9707, 0.5, 0.9707, 0.5, 0.9863, 0.5, 0.9863, 0.5, 0.9863, 0.5, 0.9863, 0.5, 0.9863, 0.5, 0.9863, 0.5, 0.9863, 0.5, 0.9863, 0.5, 0.9863, 0.5, 0.9863, 0.5, 0.9863, 0.5, 0.9863, 0.5, 0.9707, 0.5, 0.9707, 0.5, 0.9707, 0.5, 0.9785, 0.5, 0.9785, 0.5, 0.9785, 0.5, 0.9707, 0.5, 0.9707, 0.5, 0.9707, 0.5, 0.9941, 0.5, 0.9941, 0.5, 0.9941, 0.5, 0.9785, 0.5, 0.9785, 0.5, 0.9785, 0.5, 0.9941, 0.5, 0.9941, 0.5, 0.9941, 0.5, 0.9941, 0.5, 0.9941, 0.5, 0.9941, 0.5, 0.9785, 0.5, 0.9785, 0.5, 0.9785, 0.5, 0.9941, 0.5, 0.9941, 0.5, 0.9941, 0.5, 0.9707, 0.5, 0.9707, 0.5, 0.9707, 0.5, 0.9785, 0.5, 0.9785, 0.5, 0.9785, 0.5, 0.9707, 0.5, 0.9707, 0.5, 0.9707, 0.5, 0.9746, 0.5, 0.9746, 0.5, 0.9746, 0.5, 0.9746, 0.5, 0.9746, 0.5, 0.9746, 0.5, 0.9785, 0.5, 0.9785, 0.5, 0.9785, 0.5, 0.9785, 0.5, 0.9785, 0.5, 0.9785, 0.5, 0.9785, 0.5, 0.9785, 0.5, 0.9785, 0.5, 0.9707, 0.5, 0.9707, 0.5, 0.9707, 0.5, 0.9707, 0.5, 0.9707, 0.5, 0.9707, 0.5, 0.9707, 0.5, 0.9707, 0.5, 0.9707, 0.5, 0.9707, 0.5, 0.9707, 0.5, 0.9707, 0.5, 0.9707, 0.5, 0.9707, 0.5, 0.9707, 0.5, 0.9707, 0.5, 0.9707, 0.5, 0.9707, 0.5, 0.9707, 0.5, 0.9707, 0.5, 0.9707, 0.5, 0.9707, 0.5, 0.9707, 0.5, 0.9707, 0.5, 0.9707, 0.5, 0.9707, 0.5, 0.9707, 0.5, 0.9746, 0.5, 0.9746, 0.5, 0.9746, 0.5, 0.9746, 0.5, 0.9746, 0.5, 0.9746, 0.5, 0.9746, 0.5, 0.9746, 0.5, 0.9746, 0.5, 0.9707, 0.5, 0.9707, 0.5, 0.9707, 0.5, 0.9707, 0.5, 0.9707, 0.5, 0.9707, 0.5, 0.9707, 0.5, 0.9707, 0.5, 0.9707, 0.5, 0.9746, 0.5, 0.9746, 0.5, 0.9746, 0.5, 0.9746, 0.5, 0.9746, 0.5, 0.9746, 0.5, 0.9746, 0.5, 0.9746, 0.5, 0.9746, 0.5, 0.9707, 0.5, 0.9707, 0.5, 0.9707, 0.5, 0.9707, 0.5, 0.9707, 0.5, 0.9707, 0.5, 0.9707, 0.5, 0.9707, 0.5, 0.9707, 0.5, 0.9707, 0.5, 0.9707, 0.5, 0.9707, 0.5, 0.9707, 0.5, 0.9707, 0.5, 0.9707, 0.5, 0.9707, 0.5, 0.9707, 0.5, 0.9707, 0.5, 0.9707, 0.5, 0.9707, 0.5, 0.9707, 0.5, 0.9707, 0.5, 0.9707, 0.5, 0.9707, 0.5, 0.9707, 0.5, 0.9707, 0.5, 0.9707, 0.5, 0.9707, 0.5, 0.9707, 0.5, 0.9707, 0.5, 0.9707, 0.5, 0.9707, 0.5, 0.9707, 0.5, 0.9707, 0.5, 0.9707, 0.5, 0.9707, 0.5, 0.9902, 0.5, 0.9902, 0.5, 0.9902, 0.5, 0.9902, 0.5, 0.9902, 0.5, 0.9902, 0.5, 0.9902, 0.5, 0.9902, 0.5, 0.9902, 0.5, 0.9902, 0.5, 0.9902, 0.5, 0.9902, 0.5, 0.9902, 0.5, 0.9902, 0.5, 0.9902, 0.5, 0.9902, 0.5, 0.9902, 0.5, 0.9902, 0.5, 0.9824, 0.5, 0.9824, 0.5, 0.9824, 0.5, 0.9824, 0.5, 0.9824, 0.5, 0.9824, 0.5, 0.9824, 0.5, 0.9824, 0.5, 0.9824, 0.5, 0.9707, 0.5, 0.9707, 0.5, 0.9707, 0.5, 0.9707, 0.5, 0.9707, 0.5, 0.9707, 0.5, 0.9707, 0.5, 0.9707, 0.5, 0.9707, 0.5, 0.9785, 0.5, 0.9785, 0.5, 0.9785, 0.5, 0.9785, 0.5, 0.9785, 0.5, 0.9785, 0.5, 0.9785, 0.5, 0.9785, 0.5, 0.9785, 0.5, 0.9785, 0.5, 0.9785, 0.5, 0.9785, 0.5, 0.9785, 0.5, 0.9785, 0.5, 0.9785, 0.5, 0.9785, 0.5, 0.9785, 0.5, 0.9785, 0.5, 0.9824, 0.5, 0.9824, 0.5, 0.9824, 0.5, 0.9824, 0.5, 0.9824, 0.5, 0.9824, 0.5, 0.9824, 0.5, 0.9824, 0.5, 0.9824, 0.5, 0.9824, 0.5, 0.9824, 0.5, 0.9824, 0.5, 0.9824, 0.5, 0.9824, 0.5, 0.9824, 0.5, 0.9824, 0.5, 0.9824, 0.5, 0.9824, 0.5, 0.9707, 0.5, 0.9707, 0.5, 0.9707, 0.5, 0.9707, 0.5, 0.9707, 0.5, 0.9707, 0.5, 0.9707, 0.5, 0.9707, 0.5, 0.9707, 0.5, 0.9707, 0.5, 0.9707, 0.5, 0.9707, 0.5, 0.9707, 0.5, 0.9707, 0.5, 0.9707, 0.5, 0.9707, 0.5, 0.9707, 0.5, 0.9707, 0.5, 0.9863, 0.5, 0.9863, 0.5, 0.9863, 0.5, 0.9863, 0.5, 0.9863, 0.5, 0.9863, 0.5, 0.9863, 0.5, 0.9863, 0.5, 0.9863, 0.5, 0.9863, 0.5, 0.9863, 0.5, 0.9863, 0.5, 0.9863, 0.5, 0.9863, 0.5, 0.9863, 0.5, 0.9863, 0.5, 0.9863, 0.5, 0.9863, 0.5, 0.9863, 0.5, 0.9863, 0.5, 0.9863, 0.5, 0.9863, 0.5, 0.9863, 0.5, 0.9863, 0.5, 0.9863, 0.5, 0.9863, 0.5, 0.9863, 0.5, 0.9824, 0.5, 0.9824, 0.5, 0.9824, 0.5, 0.9824, 0.5, 0.9824, 0.5, 0.9824, 0.5, 0.9824, 0.5, 0.9824, 0.5, 0.9824, 0.5, 0.9824, 0.5, 0.9824, 0.5, 0.9824, 0.5, 0.9824, 0.5, 0.9824, 0.5, 0.9824, 0.5, 0.9824, 0.5, 0.9824, 0.5, 0.9824, 0.5, 0.9824, 0.5, 0.9824, 0.5, 0.9824, 0.5, 0.9824, 0.5, 0.9824, 0.5, 0.9824, 0.5, 0.9824, 0.5, 0.9824, 0.5, 0.9824, 0.5, 0.9824, 0.5, 0.9824, 0.5, 0.9824, 0.5, 0.9824, 0.5, 0.9824, 0.5, 0.9824, 0.5, 0.9824, 0.5, 0.9824, 0.5, 0.9824, 0.5, 0.9824, 0.5, 0.9824, 0.5, 0.9824, 0.5, 0.9824, 0.5, 0.9824, 0.5, 0.9824, 0.5, 0.9824, 0.5, 0.9824, 0.5, 0.9824, 0.5, 0.9824, 0.5, 0.9824, 0.5, 0.9824, 0.5, 0.9824, 0.5, 0.9824, 0.5, 0.9824, 0.5, 0.9824, 0.5, 0.9824, 0.5, 0.9824, 0.5, 0.9902, 0.5, 0.9902, 0.5, 0.9902, 0.5, 0.9902, 0.5, 0.9902, 0.5, 0.9902, 0.5, 0.9902, 0.5, 0.9902, 0.5, 0.9902, 0.5, 0.9902, 0.5, 0.9902, 0.5, 0.9902, 0.5, 0.9902, 0.5, 0.9902, 0.5, 0.9902, 0.5, 0.9902, 0.5, 0.9902, 0.5, 0.9902, 0.5, 0.9785, 0.5, 0.9785, 0.5, 0.9785, 0.5, 0.9785, 0.5, 0.9785, 0.5, 0.9785, 0.5, 0.9785, 0.5, 0.9785, 0.5, 0.9785, 0.5, 0.9785, 0.5, 0.9785, 0.5, 0.9785, 0.5, 0.9785, 0.5, 0.9785, 0.5, 0.9785, 0.5, 0.9785, 0.5, 0.9785, 0.5, 0.9785, 0.5, 0.9785, 0.5, 0.9785, 0.5, 0.9785, 0.5, 0.9785, 0.5, 0.9785, 0.5, 0.9785, 0.5, 0.9785, 0.5, 0.9785, 0.5, 0.9785, 0.5, 0.9941, 0.5, 0.9941, 0.5, 0.9941, 0.5, 0.9941, 0.5, 0.9941, 0.5, 0.9941, 0.5, 0.9941, 0.5, 0.9941, 0.5, 0.9941, 0.5, 0.9941, 0.5, 0.9941, 0.5, 0.9941, 0.5, 0.9941, 0.5, 0.9941, 0.5, 0.9941, 0.5, 0.9941, 0.5, 0.9941, 0.5, 0.9941, 0.5, 0.9941, 0.5, 0.9941, 0.5, 0.9941, 0.5, 0.9941, 0.5, 0.9941, 0.5, 0.9941, 0.5, 0.9941, 0.5, 0.9941, 0.5, 0.9941, 0.5, 0.9941, 0.5, 0.9941, 0.5, 0.9941, 0.5, 0.9941, 0.5, 0.9941, 0.5, 0.9941, 0.5, 0.9941, 0.5, 0.9941, 0.5, 0.9941, 0.5, 0.9707, 0.5, 0.9707, 0.5, 0.9707, 0.5, 0.9707, 0.5, 0.9707, 0.5, 0.9707, 0.5, 0.9707, 0.5, 0.9707, 0.5, 0.9707, 0.5, 0.9707, 0.5, 0.9707, 0.5, 0.9707, 0.5, 0.9707, 0.5, 0.9707, 0.5, 0.9707, 0.5, 0.9707, 0.5, 0.9707, 0.5, 0.9707, 0.5, 0.9746, 0.5, 0.9746, 0.5, 0.9746, 0.5, 0.9746, 0.5, 0.9746, 0.5, 0.9746, 0.5, 0.9746, 0.5, 0.9746, 0.5, 0.9746, 0.5, 0.9746, 0.5, 0.9746, 0.5, 0.9746, 0.5, 0.9746, 0.5, 0.9746, 0.5, 0.9746, 0.5, 0.9746, 0.5, 0.9746, 0.5, 0.9746, 0.5, 0.9863, 0.5, 0.9863, 0.5, 0.9863, 0.5, 0.9863, 0.5, 0.9863, 0.5, 0.9863, 0.5, 0.9863, 0.5, 0.9863, 0.5, 0.9863, 0.5, 0.9863, 0.5, 0.9863, 0.5, 0.9863, 0.5, 0.9863, 0.5, 0.9863, 0.5, 0.9863, 0.5, 0.9863, 0.5, 0.9863, 0.5, 0.9863, 0.5, 0.9863, 0.5, 0.9863, 0.5, 0.9863, 0.5, 0.9863, 0.5, 0.9863, 0.5, 0.9863, 0.5, 0.9863, 0.5, 0.9863, 0.5, 0.9863, 0.5, 0.9824, 0.5, 0.9824, 0.5, 0.9824, 0.5, 0.9824, 0.5, 0.9824, 0.5, 0.9824, 0.5, 0.9824, 0.5, 0.9824, 0.5, 0.9824, 0.5, 0.9824, 0.5, 0.9824, 0.5, 0.9824, 0.5, 0.9824, 0.5, 0.9824, 0.5, 0.9824, 0.5, 0.9824, 0.5, 0.9824, 0.5, 0.9824, 0.5, 0.9863, 0.5, 0.9863, 0.5, 0.9863, 0.5, 0.9863, 0.5, 0.9863, 0.5, 0.9863, 0.5, 0.9863, 0.5, 0.9863, 0.5, 0.9863, 0.5, 0.9863, 0.5, 0.9863, 0.5, 0.9863, 0.5, 0.9863, 0.5, 0.9863, 0.5, 0.9863, 0.5, 0.9863, 0.5, 0.9863, 0.5, 0.9863, 0.5, 0.9863, 0.5, 0.9863, 0.5, 0.9863, 0.5, 0.9863, 0.5, 0.9863, 0.5, 0.9863, 0.5, 0.9863, 0.5, 0.9863, 0.5, 0.9863, 0.5, 0.9824, 0.5, 0.9824, 0.5, 0.9824, 0.5, 0.9824, 0.5, 0.9824, 0.5, 0.9824, 0.5, 0.9824, 0.5, 0.9824, 0.5, 0.9824, 0.5, 0.9824, 0.5, 0.9824, 0.5, 0.9824, 0.5, 0.9824, 0.5, 0.9824, 0.5, 0.9824, 0.5, 0.9824, 0.5, 0.9824, 0.5, 0.9824, 0.5, 0.9863, 0.5, 0.9863, 0.5, 0.9863, 0.5, 0.9863, 0.5, 0.9863, 0.5, 0.9863, 0.5, 0.9863, 0.5, 0.9863, 0.5, 0.9863, 0.5, 0.9863, 0.5, 0.9863, 0.5, 0.9863, 0.5, 0.9863, 0.5, 0.9863, 0.5, 0.9863, 0.5, 0.9863, 0.5, 0.9863, 0.5, 0.9863, 0.5, 0.9863, 0.5, 0.9863, 0.5, 0.9863, 0.5, 0.9863, 0.5, 0.9863, 0.5, 0.9863, 0.5, 0.9863, 0.5, 0.9863, 0.5, 0.9863, 0.5, 0.9824, 0.5, 0.9824, 0.5, 0.9824, 0.5, 0.9824, 0.5, 0.9824, 0.5, 0.9824, 0.5, 0.9824, 0.5, 0.9824, 0.5, 0.9824, 0.5, 0.9824, 0.5, 0.9824, 0.5, 0.9824, 0.5, 0.9824, 0.5, 0.9824, 0.5, 0.9824, 0.5, 0.9824, 0.5, 0.9824, 0.5, 0.9824, 0.5, 0.9824, 0.5, 0.9824, 0.5, 0.9824, 0.5, 0.9824, 0.5, 0.9824, 0.5, 0.9824, 0.5, 0.9824, 0.5, 0.9824, 0.5, 0.9824, 0.5, 0.9824, 0.5, 0.9824, 0.5, 0.9824, 0.5, 0.9824, 0.5, 0.9824, 0.5, 0.9824, 0.5, 0.9824, 0.5, 0.9824, 0.5, 0.9824, 0.5, 0.9824, 0.5, 0.9824, 0.5, 0.9824, 0.5, 0.9824, 0.5, 0.9824, 0.5, 0.9824, 0.5, 0.9824, 0.5, 0.9824, 0.5, 0.9824, 0.5, 0.9824, 0.5, 0.9824, 0.5, 0.9824, 0.5, 0.9824, 0.5, 0.9824, 0.5, 0.9824, 0.5, 0.9824, 0.5, 0.9824, 0.5, 0.9824, 0.5, 0.9902, 0.5, 0.9902, 0.5, 0.9902, 0.5, 0.9902, 0.5, 0.9902, 0.5, 0.9902, 0.5, 0.9902, 0.5, 0.9902, 0.5, 0.9902, 0.5, 0.9902, 0.5, 0.9902, 0.5, 0.9902, 0.5, 0.9902, 0.5, 0.9902, 0.5, 0.9902, 0.5, 0.9902, 0.5, 0.9902, 0.5, 0.9902, 0.5, 0.9785, 0.5, 0.9785, 0.5, 0.9785, 0.5, 0.9785, 0.5, 0.9785, 0.5, 0.9785, 0.5, 0.9785, 0.5, 0.9785, 0.5, 0.9785, 0.5, 0.9785, 0.5, 0.9785, 0.5, 0.9785, 0.5, 0.9785, 0.5, 0.9785, 0.5, 0.9785, 0.5, 0.9785, 0.5, 0.9785, 0.5, 0.9785, 0.5, 0.9785, 0.5, 0.9785, 0.5, 0.9785, 0.5, 0.9785, 0.5, 0.9785, 0.5, 0.9785, 0.5, 0.9785, 0.5, 0.9785, 0.5, 0.9785, 0.5, 0.9785, 0.5, 0.9785, 0.5, 0.9785, 0.5, 0.9785, 0.5, 0.9785, 0.5, 0.9785, 0.5, 0.9785, 0.5, 0.9785, 0.5, 0.9785, 0.5, 0.9941, 0.5, 0.9941, 0.5, 0.9941, 0.5, 0.9941, 0.5, 0.9941, 0.5, 0.9941, 0.5, 0.9941, 0.5, 0.9941, 0.5, 0.9941, 0.5, 0.9941, 0.5, 0.9941, 0.5, 0.9941, 0.5, 0.9941, 0.5, 0.9941, 0.5, 0.9941, 0.5, 0.9941, 0.5, 0.9941, 0.5, 0.9941, 0.5, 0.9941, 0.5, 0.9941, 0.5, 0.9941, 0.5, 0.9941, 0.5, 0.9941, 0.5, 0.9941, 0.5, 0.9941, 0.5, 0.9941, 0.5, 0.9941, 0.5, 0.9941, 0.5, 0.9941, 0.5, 0.9941, 0.5, 0.9941, 0.5, 0.9941, 0.5, 0.9941, 0.5, 0.9941, 0.5, 0.9941, 0.5, 0.9941, 0.5, 0.9707, 0.5, 0.9707, 0.5, 0.9707, 0.5, 0.9707, 0.5, 0.9707, 0.5, 0.9707, 0.5, 0.9707, 0.5, 0.9707, 0.5, 0.9707, 0.5, 0.9707, 0.5, 0.9707, 0.5, 0.9707, 0.5, 0.9707, 0.5, 0.9707, 0.5, 0.9707, 0.5, 0.9707, 0.5, 0.9707, 0.5, 0.9707, 0.5, 0.9746, 0.5, 0.9746, 0.5, 0.9746, 0.5, 0.9746, 0.5, 0.9746, 0.5, 0.9746, 0.5, 0.9746, 0.5, 0.9746, 0.5, 0.9746, 0.5, 0.9746, 0.5, 0.9746, 0.5, 0.9746, 0.5, 0.9746, 0.5, 0.9746, 0.5, 0.9746, 0.5, 0.9746, 0.5, 0.9746, 0.5, 0.9746, 0.5, 0.9746, 0.5, 0.9746, 0.5, 0.9746, 0.5, 0.9746, 0.5, 0.9746, 0.5, 0.9746, 0.5, 0.9746, 0.5, 0.9746, 0.5, 0.9746, 0.5, 0.9746, 0.5, 0.9746, 0.5, 0.9746, 0.5, 0.9746, 0.5, 0.9746, 0.5, 0.9746, 0.5, 0.9746, 0.5, 0.9746, 0.5, 0.9746, 0.5, 0.9707, 0.5, 0.9707, 0.5, 0.9707, 0.5, 0.9707, 0.5, 0.9707, 0.5, 0.9707, 0.5, 0.9707, 0.5, 0.9707, 0.5, 0.9707, 0.5, 0.9707, 0.5, 0.9707, 0.5, 0.9707, 0.5, 0.9707, 0.5, 0.9707, 0.5, 0.9707, 0.5, 0.9707, 0.5, 0.9707, 0.5, 0.9707, 0.5, 0.9863, 0.5, 0.9863, 0.5, 0.9863, 0.5, 0.9863, 0.5, 0.9863, 0.5, 0.9863, 0.5, 0.9863, 0.5, 0.9863, 0.5, 0.9863, 0.5, 0.9863, 0.5, 0.9863, 0.5, 0.9863, 0.5, 0.9863, 0.5, 0.9863, 0.5, 0.9863, 0.5, 0.9863, 0.5, 0.9863, 0.5, 0.9863, 0.5, 0.9863, 0.5, 0.9863, 0.5, 0.9863, 0.5, 0.9863, 0.5, 0.9863, 0.5, 0.9863, 0.5, 0.9863, 0.5, 0.9863, 0.5, 0.9863, 0.5, 0.9863, 0.5, 0.9863, 0.5, 0.9863, 0.5, 0.9863, 0.5, 0.9863, 0.5, 0.9863, 0.5, 0.9863, 0.5, 0.9863, 0.5, 0.9863, 0.5, 0.9824, 0.5, 0.9824, 0.5, 0.9824, 0.5, 0.9824, 0.5, 0.9824, 0.5, 0.9824, 0.5, 0.9824, 0.5, 0.9824, 0.5, 0.9824, 0.5, 0.9824, 0.5, 0.9824, 0.5, 0.9824, 0.5, 0.9824, 0.5, 0.9824, 0.5, 0.9824, 0.5, 0.9824, 0.5, 0.9824, 0.5, 0.9824, 0.5, 0.9785, 0.5, 0.9785, 0.5, 0.9785, 0.5, 0.9785, 0.5, 0.9785, 0.5, 0.9785, 0.5, 0.9785, 0.5, 0.9785, 0.5, 0.9785, 0.5, 0.9941, 0.5, 0.9941, 0.5, 0.9941, 0.5, 0.9941, 0.5, 0.9941, 0.5, 0.9941, 0.5, 0.9941, 0.5, 0.9941, 0.5, 0.9941, 0.5, 0.9785, 0.5, 0.9785, 0.5, 0.9785, 0.5, 0.9785, 0.5, 0.9785, 0.5, 0.9785, 0.5, 0.9785, 0.5, 0.9785, 0.5, 0.9785, 0.5, 0.9707, 0.5, 0.9707, 0.5, 0.9707, 0.5, 0.9707, 0.5, 0.9707, 0.5, 0.9707, 0.5, 0.9707, 0.5, 0.9707, 0.5, 0.9707, 0.5, 0.9941, 0.5, 0.9941, 0.5, 0.9941, 0.5, 0.9941, 0.5, 0.9941, 0.5, 0.9941, 0.5, 0.9941, 0.5, 0.9941, 0.5, 0.9941, 0.5, 0.9746, 0.5, 0.9746, 0.5, 0.9746, 0.5, 0.9746, 0.5, 0.9746, 0.5, 0.9746, 0.5, 0.9746, 0.5, 0.9746, 0.5, 0.9746, 0.5, 0.9707, 0.5, 0.9707, 0.5, 0.9707, 0.5, 0.9707, 0.5, 0.9707, 0.5, 0.9707, 0.5, 0.9707, 0.5, 0.9707, 0.5, 0.9707, 0.5, 0.9746, 0.5, 0.9746, 0.5, 0.9746, 0.5, 0.9746, 0.5, 0.9746, 0.5, 0.9746, 0.5, 0.9746, 0.5, 0.9746, 0.5, 0.9746, 0.5, 0.9707, 0.5, 0.9707, 0.5, 0.9707, 0.5, 0.9707, 0.5, 0.9707, 0.5, 0.9707, 0.5, 0.9707, 0.5, 0.9707, 0.5, 0.9707, 0.5, 0.9707, 0.5, 0.9707, 0.5, 0.9707, 0.5, 0.9707, 0.5, 0.9707, 0.5, 0.9707, 0.5, 0.9707, 0.5, 0.9707, 0.5, 0.9707, 0.5, 0.9785, 0.5, 0.9785, 0.5, 0.9785, 0.5, 0.9785, 0.5, 0.9785, 0.5, 0.9785, 0.5, 0.9785, 0.5, 0.9785, 0.5, 0.9785, 0.5, 0.9785, 0.5, 0.9785, 0.5, 0.9785, 0.5, 0.9785, 0.5, 0.9785, 0.5, 0.9785, 0.5, 0.9785, 0.5, 0.9785, 0.5, 0.9785, 0.5, 0.9941, 0.5, 0.9941, 0.5, 0.9941, 0.5, 0.9941, 0.5, 0.9941, 0.5, 0.9941, 0.5, 0.9941, 0.5, 0.9941, 0.5, 0.9941, 0.5, 0.9941, 0.5, 0.9941, 0.5, 0.9941, 0.5, 0.9941, 0.5, 0.9941, 0.5, 0.9941, 0.5, 0.9941, 0.5, 0.9941, 0.5, 0.9941, 0.5, 0.9824, 0.5, 0.9824, 0.5, 0.9824, 0.5, 0.9824, 0.5, 0.9824, 0.5, 0.9824, 0.5, 0.9824, 0.5, 0.9824, 0.5, 0.9824, 0.5, 0.9824, 0.5, 0.9824, 0.5, 0.9824, 0.5, 0.9824, 0.5, 0.9824, 0.5, 0.9824, 0.5, 0.9824, 0.5, 0.9824, 0.5, 0.9824, 0.5, 0.9824, 0.5, 0.9824, 0.5, 0.9824, 0.5, 0.9824, 0.5, 0.9824, 0.5, 0.9824, 0.5, 0.9824, 0.5, 0.9824, 0.5, 0.9824, 0.5, 0.9941, 0.5, 0.9941, 0.5, 0.9941, 0.5, 0.9941, 0.5, 0.9941, 0.5, 0.9941, 0.5, 0.9941, 0.5, 0.9941, 0.5, 0.9941, 0.5, 0.9941, 0.5, 0.9941, 0.5, 0.9941, 0.5, 0.9941, 0.5, 0.9941, 0.5, 0.9941, 0.5, 0.9941, 0.5, 0.9941, 0.5, 0.9941, 0.5, 0.9785, 0.5, 0.9785, 0.5, 0.9785, 0.5, 0.9785, 0.5, 0.9785, 0.5, 0.9785, 0.5, 0.9785, 0.5, 0.9785, 0.5, 0.9785, 0.5, 0.9785, 0.5, 0.9785, 0.5, 0.9785, 0.5, 0.9785, 0.5, 0.9785, 0.5, 0.9785, 0.5, 0.9785, 0.5, 0.9785, 0.5, 0.9785, 0.5, 0.9707, 0.5, 0.9707, 0.5, 0.9707, 0.5, 0.9707, 0.5, 0.9707, 0.5, 0.9707, 0.5, 0.9707, 0.5, 0.9707, 0.5, 0.9707, 0.5, 0.9707, 0.5, 0.9707, 0.5, 0.9707, 0.5, 0.9707, 0.5, 0.9707, 0.5, 0.9707, 0.5, 0.9707, 0.5, 0.9707, 0.5, 0.9707, 0.5, 0.9707, 0.5, 0.9707, 0.5, 0.9707, 0.5, 0.9707, 0.5, 0.9707, 0.5, 0.9707, 0.5, 0.9707, 0.5, 0.9707, 0.5, 0.9707, 0.5, 0.9941, 0.5, 0.9941, 0.5, 0.9941, 0.5, 0.9941, 0.5, 0.9941, 0.5, 0.9941, 0.5, 0.9941, 0.5, 0.9941, 0.5, 0.9941, 0.5, 0.9941, 0.5, 0.9941, 0.5, 0.9941, 0.5, 0.9941, 0.5, 0.9941, 0.5, 0.9941, 0.5, 0.9941, 0.5, 0.9941, 0.5, 0.9941, 0.5, 0.9863, 0.5, 0.9863, 0.5, 0.9863, 0.5, 0.9863, 0.5, 0.9863, 0.5, 0.9863, 0.5, 0.9863, 0.5, 0.9863, 0.5, 0.9863, 0.5, 0.9863, 0.5, 0.9863, 0.5, 0.9863, 0.5, 0.9863, 0.5, 0.9863, 0.5, 0.9863, 0.5, 0.9863, 0.5, 0.9863, 0.5, 0.9863, 0.5, 0.9863, 0.5, 0.9863, 0.5, 0.9863, 0.5, 0.9863, 0.5, 0.9863, 0.5, 0.9863, 0.5, 0.9863, 0.5, 0.9863, 0.5, 0.9863, 0.5, 0.9824, 0.5, 0.9824, 0.5, 0.9824, 0.5, 0.9824, 0.5, 0.9824, 0.5, 0.9824, 0.5, 0.9824, 0.5, 0.9824, 0.5, 0.9824, 0.5, 0.9863, 0.5, 0.9863, 0.5, 0.9863, 0.5, 0.9863, 0.5, 0.9863, 0.5, 0.9863, 0.5, 0.9863, 0.5, 0.9863, 0.5, 0.9863, 0.5, 0.9824, 0.5, 0.9824, 0.5, 0.9824, 0.5, 0.9824, 0.5, 0.9824, 0.5, 0.9824, 0.5, 0.9824, 0.5, 0.9824, 0.5, 0.9824, 0.5, 0.9941, 0.5, 0.9941, 0.5, 0.9941, 0.5, 0.9941, 0.5, 0.9941, 0.5, 0.9941, 0.5, 0.9941, 0.5, 0.9941, 0.5, 0.9941, 0.5, 0.9941, 0.5, 0.9941, 0.5, 0.9941, 0.5, 0.9941, 0.5, 0.9941, 0.5, 0.9941, 0.5, 0.9941, 0.5, 0.9941, 0.5, 0.9941, 0.5, 0.9785, 0.5, 0.9785, 0.5, 0.9785, 0.5, 0.9785, 0.5, 0.9785, 0.5, 0.9785, 0.5, 0.9785, 0.5, 0.9785, 0.5, 0.9785, 0.5, 0.9785, 0.5, 0.9785, 0.5, 0.9785, 0.5, 0.9785, 0.5, 0.9785, 0.5, 0.9785, 0.5, 0.9785, 0.5, 0.9785, 0.5, 0.9785, 0.5, 0.9707, 0.5, 0.9707, 0.5, 0.9707, 0.5, 0.9707, 0.5, 0.9707, 0.5, 0.9707, 0.5, 0.9707, 0.5, 0.9707, 0.5, 0.9707, 0.5, 0.9707, 0.5, 0.9707, 0.5, 0.9707, 0.5, 0.9707, 0.5, 0.9707, 0.5, 0.9707, 0.5, 0.9707, 0.5, 0.9707, 0.5, 0.9707, 0.5, 0.9824, 0.5, 0.9824, 0.5, 0.9824, 0.5, 0.9824, 0.5, 0.9824, 0.5, 0.9824, 0.5, 0.9824, 0.5, 0.9824, 0.5, 0.9824, 0.5, 0.9902, 0.5, 0.9902, 0.5, 0.9902, 0.5, 0.9902, 0.5, 0.9902, 0.5, 0.9902, 0.5, 0.9902, 0.5, 0.9902, 0.5, 0.9902, 0.5, 0.9824, 0.5, 0.9824, 0.5, 0.9824, 0.5, 0.9824, 0.5, 0.9824, 0.5, 0.9824, 0.5, 0.9824, 0.5, 0.9824, 0.5, 0.9824, 0.5, 0.9785, 0.5, 0.9785, 0.5, 0.9785, 0.5, 0.9785, 0.5, 0.9785, 0.5, 0.9785, 0.5, 0.9785, 0.5, 0.9785, 0.5, 0.9785, 0.5, 0.9902, 0.5, 0.9902, 0.5, 0.9902, 0.5, 0.9902, 0.5, 0.9902, 0.5, 0.9902, 0.5, 0.9902, 0.5, 0.9902, 0.5, 0.9902, 0.5, 0.9941, 0.5, 0.9941, 0.5, 0.9941, 0.5, 0.9941, 0.5, 0.9941, 0.5, 0.9941, 0.5, 0.9941, 0.5, 0.9941, 0.5, 0.9941, 0.5, 0.9785, 0.5, 0.9785, 0.5, 0.9785, 0.5, 0.9785, 0.5, 0.9785, 0.5, 0.9785, 0.5, 0.9785, 0.5, 0.9785, 0.5, 0.9785, 0.5, 0.9707, 0.5, 0.9707, 0.5, 0.9707, 0.5, 0.9707, 0.5, 0.9707, 0.5, 0.9707, 0.5, 0.9707, 0.5, 0.9707, 0.5, 0.9707, 0.5, 0.9941, 0.5, 0.9941, 0.5, 0.9941, 0.5, 0.9941, 0.5, 0.9941, 0.5, 0.9941, 0.5, 0.9941, 0.5, 0.9941, 0.5, 0.9941, 0.5, 0.9746, 0.5, 0.9746, 0.5, 0.9746, 0.5, 0.9746, 0.5, 0.9746, 0.5, 0.9746, 0.5, 0.9746, 0.5, 0.9746, 0.5, 0.9746, 0.5, 0.9707, 0.5, 0.9707, 0.5, 0.9707, 0.5, 0.9707, 0.5, 0.9707, 0.5, 0.9707, 0.5, 0.9707, 0.5, 0.9707, 0.5, 0.9707, 0.5, 0.9746, 0.5, 0.9746, 0.5, 0.9746, 0.5, 0.9746, 0.5, 0.9746, 0.5, 0.9746, 0.5, 0.9746, 0.5, 0.9746, 0.5, 0.9746, 0.5, 0.9863, 0.5, 0.9863, 0.5, 0.9863, 0.5, 0.9863, 0.5, 0.9863, 0.5, 0.9863, 0.5, 0.9863, 0.5, 0.9863, 0.5, 0.9863, 0.5, 0.9863, 0.5, 0.9863, 0.5, 0.9863, 0.5, 0.9863, 0.5, 0.9863, 0.5, 0.9863, 0.5, 0.9863, 0.5, 0.9863, 0.5, 0.9863, 0.5, 0.9863, 0.5, 0.9863, 0.5, 0.9863, 0.5, 0.9863, 0.5, 0.9863, 0.5, 0.9863, 0.5, 0.9863, 0.5, 0.9863, 0.5, 0.9863, 0.5, 0.9863, 0.5, 0.9863, 0.5, 0.9863, 0.5, 0.9863, 0.5, 0.9863, 0.5, 0.9863, 0.5, 0.9863, 0.5, 0.9863, 0.5, 0.9863, 0.5, 0.9824, 0.5, 0.9824, 0.5, 0.9824, 0.5, 0.9824, 0.5, 0.9824, 0.5, 0.9824, 0.5, 0.9824, 0.5, 0.9824, 0.5, 0.9824, 0.5, 0.9824, 0.5, 0.9824, 0.5, 0.9824, 0.5, 0.9824, 0.5, 0.9824, 0.5, 0.9824, 0.5, 0.9824, 0.5, 0.9824, 0.5, 0.9824, 0.5, 0.9824, 0.5, 0.9824, 0.5, 0.9824, 0.5, 0.9824, 0.5, 0.9824, 0.5, 0.9824, 0.5, 0.9824, 0.5, 0.9824, 0.5, 0.9824, 0.5, 0.9824, 0.5, 0.9824, 0.5, 0.9824, 0.5, 0.9824, 0.5, 0.9824, 0.5, 0.9824, 0.5, 0.9824, 0.5, 0.9824, 0.5, 0.9824, 0.5, 0.9824, 0.5, 0.9824, 0.5, 0.9824, 0.5, 0.9824, 0.5, 0.9824, 0.5, 0.9824, 0.5, 0.9824, 0.5, 0.9824, 0.5, 0.9824, 0.5, 0.9824, 0.5, 0.9824, 0.5, 0.9824, 0.5, 0.9824, 0.5, 0.9824, 0.5, 0.9824, 0.5, 0.9824, 0.5, 0.9824, 0.5, 0.9824, 0.5, 0.9824, 0.5, 0.9824, 0.5, 0.9824, 0.5, 0.9824, 0.5, 0.9824, 0.5, 0.9824, 0.5, 0.9824, 0.5, 0.9824, 0.5, 0.9824, 0.5, 0.9824, 0.5, 0.9824, 0.5, 0.9824, 0.5, 0.9824, 0.5, 0.9824, 0.5, 0.9824, 0.5, 0.9824, 0.5, 0.9824, 0.5, 0.9824, 0.5, 0.9824, 0.5, 0.9824, 0.5, 0.9824, 0.5, 0.9824, 0.5, 0.9824, 0.5, 0.9824, 0.5, 0.9824, 0.5, 0.9824, 0.5, 0.9824, 0.5, 0.9824, 0.5, 0.9824, 0.5, 0.9824, 0.5, 0.9824, 0.5, 0.9824, 0.5, 0.9824, 0.5, 0.9824, 0.5, 0.9824, 0.5, 0.9824, 0.5, 0.9707, 0.5, 0.9707, 0.5, 0.9707, 0.5, 0.9707, 0.5, 0.9707, 0.5, 0.9707, 0.5, 0.9707, 0.5, 0.9707, 0.5, 0.9707, 0.5, 0.9785, 0.5, 0.9785, 0.5, 0.9785, 0.5, 0.9785, 0.5, 0.9785, 0.5, 0.9785, 0.5, 0.9785, 0.5, 0.9785, 0.5, 0.9785, 0.5, 0.9707, 0.5, 0.9707, 0.5, 0.9707, 0.5, 0.9707, 0.5, 0.9707, 0.5, 0.9707, 0.5, 0.9707, 0.5, 0.9707, 0.5, 0.9707, 0.5, 0.9941, 0.5, 0.9941, 0.5, 0.9941, 0.5, 0.9941, 0.5, 0.9941, 0.5, 0.9941, 0.5, 0.9941, 0.5, 0.9941, 0.5, 0.9941, 0.5, 0.9785, 0.5, 0.9785, 0.5, 0.9785, 0.5, 0.9785, 0.5, 0.9785, 0.5, 0.9785, 0.5, 0.9785, 0.5, 0.9785, 0.5, 0.9785, 0.5, 0.9941, 0.5, 0.9941, 0.5, 0.9941, 0.5, 0.9941, 0.5, 0.9941, 0.5, 0.9941, 0.5, 0.9941, 0.5, 0.9941, 0.5, 0.9941, 0.5, 0.9941, 0.5, 0.9941, 0.5, 0.9941, 0.5, 0.9941, 0.5, 0.9941, 0.5, 0.9941, 0.5, 0.9941, 0.5, 0.9941, 0.5, 0.9941, 0.5, 0.9785, 0.5, 0.9785, 0.5, 0.9785, 0.5, 0.9785, 0.5, 0.9785, 0.5, 0.9785, 0.5, 0.9785, 0.5, 0.9785, 0.5, 0.9785, 0.5, 0.9941, 0.5, 0.9941, 0.5, 0.9941, 0.5, 0.9941, 0.5, 0.9941, 0.5, 0.9941, 0.5, 0.9941, 0.5, 0.9941, 0.5, 0.9941, 0.5, 0.9707, 0.5, 0.9707, 0.5, 0.9707, 0.5, 0.9707, 0.5, 0.9707, 0.5, 0.9707, 0.5, 0.9707, 0.5, 0.9707, 0.5, 0.9707, 0.5, 0.9785, 0.5, 0.9785, 0.5, 0.9785, 0.5, 0.9785, 0.5, 0.9785, 0.5, 0.9785, 0.5, 0.9785, 0.5, 0.9785, 0.5, 0.9785, 0.5, 0.9707, 0.5, 0.9707, 0.5, 0.9707, 0.5, 0.9707, 0.5, 0.9707, 0.5, 0.9707, 0.5, 0.9707, 0.5, 0.9707, 0.5, 0.9707, 0.5, 0.9863, 0.5, 0.9863, 0.5, 0.9863, 0.5, 0.9863, 0.5, 0.9863, 0.5, 0.9863, 0.5, 0.9863, 0.5, 0.9863, 0.5, 0.9863, 0.5, 0.9863, 0.5, 0.9863, 0.5, 0.9863, 0.5, 0.9863, 0.5, 0.9863, 0.5, 0.9863, 0.5, 0.9863, 0.5, 0.9863, 0.5, 0.9863, 0.5, 0.9863, 0.5, 0.9863, 0.5, 0.9863, 0.5, 0.9863, 0.5, 0.9863, 0.5, 0.9863, 0.5, 0.9863, 0.5, 0.9863, 0.5, 0.9863, 0.5, 0.9863, 0.5, 0.9863, 0.5, 0.9863, 0.5, 0.9863, 0.5, 0.9863, 0.5, 0.9863, 0.5, 0.9863, 0.5, 0.9863, 0.5, 0.9863, 0.5, 0.9707, 0.5, 0.9707, 0.5, 0.9707, 0.5, 0.9707, 0.5, 0.9707, 0.5, 0.9707, 0.5, 0.9707, 0.5, 0.9707, 0.5, 0.9707, 0.5, 0.9785, 0.5, 0.9785, 0.5, 0.9785, 0.5, 0.9785, 0.5, 0.9785, 0.5, 0.9785, 0.5, 0.9785, 0.5, 0.9785, 0.5, 0.9785, 0.5, 0.9707, 0.5, 0.9707, 0.5, 0.9707, 0.5, 0.9707, 0.5, 0.9707, 0.5, 0.9707, 0.5, 0.9707, 0.5, 0.9707, 0.5, 0.9707, 0.5, 0.9941, 0.5, 0.9941, 0.5, 0.9941, 0.5, 0.9941, 0.5, 0.9941, 0.5, 0.9941, 0.5, 0.9941, 0.5, 0.9941, 0.5, 0.9941, 0.5, 0.9785, 0.5, 0.9785, 0.5, 0.9785, 0.5, 0.9785, 0.5, 0.9785, 0.5, 0.9785, 0.5, 0.9785, 0.5, 0.9785, 0.5, 0.9785, 0.5, 0.9941, 0.5, 0.9941, 0.5, 0.9941, 0.5, 0.9941, 0.5, 0.9941, 0.5, 0.9941, 0.5, 0.9941, 0.5, 0.9941, 0.5, 0.9941, 0.5, 0.9941, 0.5, 0.9941, 0.5, 0.9941, 0.5, 0.9941, 0.5, 0.9941, 0.5, 0.9941, 0.5, 0.9941, 0.5, 0.9941, 0.5, 0.9941, 0.5, 0.9785, 0.5, 0.9785, 0.5, 0.9785, 0.5, 0.9785, 0.5, 0.9785, 0.5, 0.9785, 0.5, 0.9785, 0.5, 0.9785, 0.5, 0.9785, 0.5, 0.9941, 0.5, 0.9941, 0.5, 0.9941, 0.5, 0.9941, 0.5, 0.9941, 0.5, 0.9941, 0.5, 0.9941, 0.5, 0.9941, 0.5, 0.9941, 0.5, 0.9707, 0.5, 0.9707, 0.5, 0.9707, 0.5, 0.9707, 0.5, 0.9707, 0.5, 0.9707, 0.5, 0.9707, 0.5, 0.9707, 0.5, 0.9707, 0.5, 0.9785, 0.5, 0.9785, 0.5, 0.9785, 0.5, 0.9785, 0.5, 0.9785, 0.5, 0.9785, 0.5, 0.9785, 0.5, 0.9785, 0.5, 0.9785, 0.5, 0.9707, 0.5, 0.9707, 0.5, 0.9707, 0.5, 0.9707, 0.5, 0.9707, 0.5, 0.9707, 0.5, 0.9707, 0.5, 0.9707, 0.5, 0.9707, 0.5, 0.9746, 0.5, 0.9746, 0.5, 0.9746, 0.5, 0.9746, 0.5, 0.9746, 0.5, 0.9746, 0.5, 0.9746, 0.5, 0.9746, 0.5, 0.9746, 0.5, 0.9746, 0.5, 0.9746, 0.5, 0.9746, 0.5, 0.9746, 0.5, 0.9746, 0.5, 0.9746, 0.5, 0.9746, 0.5, 0.9746, 0.5, 0.9746, 0.5])
me_player.materials.append(mat_palette_001)
me_player.use_remesh_preserve_volume = False
me_player.use_remesh_preserve_attributes = False
me_player.use_mirror_vertex_groups = False
me_player.update()
arm_armature = bpy.data.armatures.new('Armature')  # bones are not reproduced

# ---- objects
ob_metarig = bpy.data.objects.new('metarig', arm_armature)
ob_player = bpy.data.objects.new('player', me_player)

# ---- transforms, parenting, visibility, modifiers, constraints
ob_metarig.location = (0.0, 0.0, 0.0)
ob_metarig.show_in_front = True
ob_metarig.lineart.crease_threshold = 0.0
ob_player.parent = ob_metarig
ob_player.location = (0.0, 0.0, 0.0)
ob_player.rotation_euler = (1.571, -0.0, 0.0)
ob_player.scale = (0.08274, 0.08274, 0.08274)
ob_player.lineart.crease_threshold = 0.0
_vg = ob_player.vertex_groups.new(name='hips')
for _i, _w in zip([2, 3, 18, 20, 23, 24, 36, 37, 38, 39, 55, 57, 64, 65, 66, 75, 76, 95, 96, 106, 118, 119, 126, 129, 133, 138, 148, 159, 160, 162, 163, 169, 175, 183, 185, 189, 193, 194, 197, 201, 203, 210, 218, 222, 224, 230, 231, 235, 236, 242, 247, 254, 256, 265, 271, 289, 291, 292, 296, 300, 305, 307, 310, 314, 316, 321, 324, 325, 330, 335, 339, 342, 343, 345, 347, 350, 360], [0.2304, 0.7017, 0.06679, 0.08271, 0.2538, 0.6999, 0.3877, 0.3945, 0.6928, 0.6943, 0.01575, 0.08512, 0.2282, 0.4057, 0.398, 0.09774, 0.2011, 0.5813, 0.07618, 0.8523, 0.5848, 0.2841, 0.07626, 0.8454, 0.07159, 0.07782, 0.8171, 0.8587, 0.01264, 0.07157, 0.1613, 0.1197, 0.05415, 0.6625, 0.07929, 0.07772, 0.1821, 0.8701, 0.27, 0.8019, 0.04442, 0.04316, 0.1328, 0.07915, 0.02392, 0.07315, 0.5943, 0.04782, 0.1097, 0.2844, 0.07311, 0.1105, 0.7035, 0.1855, 0.7036, 0.1915, 0.7277, 0.5903, 0.2724, 0.1453, 0.1165, 0.8707, 0.1773, 0.5544, 0.7555, 0.1167, 0.05441, 0.2859, 0.6124, 0.2864, 0.759, 0.5305, 0.5116, 0.9639, 0.6629, 0.6173, 0.5542]): _vg.add([_i], _w, 'REPLACE')
_vg = ob_player.vertex_groups.new(name='spine')
for _i, _w in zip([3, 4, 5, 6, 24, 25, 26, 36, 37, 38, 39, 42, 65, 66, 67, 68, 81, 93, 95, 96, 106, 107, 116, 118, 122, 126, 133, 134, 138, 159, 162, 175, 185, 189, 192, 194, 222, 228, 230, 231, 247, 256, 260, 264, 266, 271, 292, 293, 302, 304, 307, 314, 324, 325, 326, 335, 338, 356, 360], [0.1088, 0.06293, 0.01684, 0.0729, 0.1089, 0.06617, 0.01974, 0.03031, 0.03023, 0.1101, 0.1102, 0.01207, 0.02849, 0.02872, 0.07701, 0.01333, 0.02093, 0.03123, 0.06841, 0.8043, 0.0357, 0.06051, 0.0509, 0.06841, 0.015, 0.804, 0.8141, 0.02848, 0.8026, 0.07623, 0.8138, 0.8787, 0.7971, 0.8029, 0.02387, 0.07266, 0.7968, 0.01392, 0.8094, 0.0672, 0.8097, 0.0989, 0.06352, 0.009651, 0.06364, 0.09886, 0.06728, 0.01174, 0.07035, 0.02598, 0.02923, 0.058, 0.8762, 0.009008, 0.05404, 0.008931, 0.0577, 0.0002224, 0.05803]): _vg.add([_i], _w, 'REPLACE')
_vg = ob_player.vertex_groups.new(name='chest')
for _i, _w in zip([4, 6, 7, 9, 11, 25, 27, 67, 68, 70, 93, 107, 114, 116, 122, 134, 147, 175, 184, 192, 220, 221, 228, 260, 264, 266, 293, 302, 304, 324, 326, 332, 333, 338, 355, 356, 359], [0.07537, 0.1008, 0.01509, 0.0578, 0.001936, 0.07937, 0.02569, 0.1093, 0.08041, 0.01389, 0.06356, 0.05122, 0.02911, 0.1061, 0.05167, 0.08132, 0.05126, 0.01529, 0.2658, 0.05476, 0.03523, 0.01351, 0.28, 0.05698, 0.03242, 0.6033, 0.01839, 0.6712, 0.5374, 0.009218, 0.02675, 0.05776, 0.1294, 0.03352, 0.01282, 0.004369, 0.1163]): _vg.add([_i], _w, 'REPLACE')
_vg = ob_player.vertex_groups.new(name='neck')
for _i, _w in zip([4, 7, 9, 25, 27, 68, 93, 116, 122, 135, 137, 147, 152, 155, 184, 228, 266, 293, 302, 304, 319, 332, 333, 356, 359], [0.01416, 0.07323, 0.002959, 0.02244, 0.07891, 0.01886, 0.07019, 0.002228, 0.0573, 0.02249, 0.009445, 0.004305, 0.007047, 0.03024, 0.2623, 0.4639, 0.1482, 0.01973, 0.0316, 0.1203, 0.0857, 0.05526, 0.1261, 0.005271, 0.5774]): _vg.add([_i], _w, 'REPLACE')
_vg = ob_player.vertex_groups.new(name='head')
for _i, _w in zip([4, 6, 7, 8, 9, 10, 11, 12, 13, 14, 25, 27, 28, 29, 30, 31, 32, 33, 40, 67, 68, 69, 70, 89, 92, 93, 94, 97, 98, 100, 101, 102, 107, 112, 113, 114, 116, 117, 120, 122, 123, 127, 132, 134, 135, 136, 137, 142, 144, 147, 150, 151, 152, 155, 164, 167, 176, 177, 184, 190, 192, 195, 199, 200, 212, 217, 220, 221, 226, 227, 228, 229, 243, 244, 251, 255, 260, 264, 266, 275, 282, 293, 297, 302, 304, 308, 312, 319, 326, 331, 332, 333, 337, 338, 355, 356, 359], [0.01598, 0.05075, 0.1851, 0.1266, 0.2394, 0.6345, 0.6449, 0.9166, 0.9167, 0.9353, 0.03026, 0.195, 0.1301, 0.1333, 0.6402, 0.9175, 0.9185, 0.9279, 0.9359, 0.06909, 0.3041, 0.9266, 0.6615, 0.1362, 0.4537, 0.1125, 0.9348, 0.9311, 0.846, 0.9222, 0.09956, 0.4643, 0.02432, 0.9211, 0.8426, 0.4196, 0.1763, 0.9459, 0.4603, 0.09088, 0.4426, 0.9327, 0.03788, 0.1228, 0.1976, 0.3999, 0.7618, 0.838, 0.6414, 0.4526, 0.3967, 0.8478, 0.7594, 0.2051, 0.8458, 0.9377, 0.8939, 0.006833, 0.3231, 0.007551, 0.1294, 0.02814, 0.002283, 0.9528, 0.9348, 0.01105, 0.2476, 0.2213, 0.003692, 0.09899, 0.07776, 0.8905, 0.9296, 0.01716, 0.4369, 0.9334, 0.0491, 0.09909, 0.008074, 0.9413, 0.9549, 0.09569, 0.843, 0.05984, 0.1579, 0.9609, 0.6527, 0.8422, 0.001694, 0.9339, 0.8041, 0.6291, 0.9357, 0.01329, 0.4719, 0.08068, 0.1601]): _vg.add([_i], _w, 'REPLACE')
_vg = ob_player.vertex_groups.new(name='shoulder.L')
for _i, _w in zip([25, 26, 27, 28, 29, 30, 31, 32, 33, 40, 67, 68, 70, 81, 93, 96, 97, 98, 100, 101, 102, 110, 116, 123, 132, 133, 136, 137, 147, 151, 155, 176, 177, 181, 182, 184, 185, 189, 192, 212, 220, 226, 228, 244, 247, 255, 260, 266, 279, 285, 293, 297, 301, 302, 304, 312, 332, 333, 337, 338, 351, 355, 359], [0.7166, 0.793, 0.6023, 0.6319, 0.6168, 0.2633, 0.05159, 0.05279, 0.02839, 0.0223, 0.6626, 0.4683, 0.231, 0.7938, 0.6405, 0.07362, 0.03127, 0.108, 0.05076, 0.6847, 0.4038, 0.1771, 0.5572, 0.4064, 0.7274, 0.07505, 0.456, 0.1623, 0.3888, 0.1072, 0.5993, 0.06757, 0.1541, 0.8705, 0.1393, 0.05298, 0.07383, 0.06876, 0.64, 0.02158, 0.5484, 0.1521, 0.06518, 0.7631, 0.07735, 0.02894, 0.7268, 0.06973, 0.1487, 0.1331, 0.6899, 0.1075, 0.1827, 0.06823, 0.06162, 0.2469, 0.01378, 0.03628, 0.02797, 0.7566, 0.1304, 0.381, 0.0588]): _vg.add([_i], _w, 'REPLACE')
_vg = ob_player.vertex_groups.new(name='upper_arm.L')
for _i, _w in zip([25, 26, 27, 28, 29, 30, 46, 60, 61, 67, 68, 70, 80, 81, 93, 99, 101, 102, 110, 116, 123, 132, 136, 147, 149, 155, 177, 179, 181, 182, 192, 209, 220, 226, 244, 260, 267, 276, 277, 279, 283, 285, 293, 301, 303, 306, 312, 328, 338, 340, 351, 355], [0.03352, 0.1245, 0.05182, 0.2048, 0.2222, 0.06474, 0.9817, 0.9806, 0.9806, 0.04089, 0.06154, 0.01694, 0.982, 0.1259, 0.05423, 0.9918, 0.2027, 0.08922, 0.8059, 0.06103, 0.1145, 0.1961, 0.1192, 0.0441, 0.9863, 0.1088, 0.8108, 0.9889, 0.09055, 0.8437, 0.1125, 0.9893, 0.113, 0.8137, 0.1742, 0.08, 0.9865, 0.9894, 0.9922, 0.8423, 0.9874, 0.853, 0.1038, 0.7989, 0.9919, 0.9888, 0.04862, 0.9914, 0.07789, 0.988, 0.8456, 0.07757]): _vg.add([_i], _w, 'REPLACE')
_vg = ob_player.vertex_groups.new(name='forearm.L')
for _i, _w in zip([47, 62, 82, 90, 91, 115, 153, 191, 198, 206, 246, 252, 258, 261, 269, 290], [0.1878, 0.01863, 0.8562, 0.1772, 0.357, 0.06321, 0.6972, 0.08874, 0.009324, 0.05226, 0.1505, 0.8293, 0.05879, 0.0001494, 0.05586, 0.8152]): _vg.add([_i], _w, 'REPLACE')
_vg = ob_player.vertex_groups.new(name='hand.L')
_vg = ob_player.vertex_groups.new(name='palm.01.L')
for _i, _w in zip([47, 48, 90, 153, 198, 240, 258, 261, 269, 327], [0.005082, 0.1065, 0.5334, 0.09645, 0.05391, 0.05897, 0.1096, 0.4094, 0.02559, 0.4288]): _vg.add([_i], _w, 'REPLACE')
_vg = ob_player.vertex_groups.new(name='f_index.01.L')
for _i, _w in zip([48, 83, 90, 198, 240, 258, 261, 269, 287, 327, 334], [0.4622, 0.009119, 0.01815, 0.05233, 0.09782, 0.002839, 0.394, 0.01595, 0.0558, 0.4256, 0.03401]): _vg.add([_i], _w, 'REPLACE')
_vg = ob_player.vertex_groups.new(name='f_index.02.L')
for _i, _w in zip([48, 83, 174, 240, 287, 327, 334], [0.1533, 0.1301, 0.01627, 0.6434, 0.02155, 0.02129, 0.1839]): _vg.add([_i], _w, 'REPLACE')
_vg = ob_player.vertex_groups.new(name='f_index.03.L')
for _i, _w in zip([83, 174, 198, 240, 334], [0.4686, 0.05192, 0.05419, 0.05258, 0.006827]): _vg.add([_i], _w, 'REPLACE')
_vg = ob_player.vertex_groups.new(name='thumb.01.L')
for _i, _w in zip([47, 82, 90, 153, 198, 258, 290, 327], [0.695, 6.592e-05, 0.1882, 0.01748, 0.0863, 0.7697, 0.1053, 0.04255]): _vg.add([_i], _w, 'REPLACE')
_vg = ob_player.vertex_groups.new(name='thumb.02.L')
for _i, _w in zip([115, 174, 198, 246], [0.3851, 0.03807, 0.04213, 0.06063]): _vg.add([_i], _w, 'REPLACE')
_vg = ob_player.vertex_groups.new(name='thumb.03.L')
for _i, _w in zip([47, 62, 83, 115, 174, 198, 246, 290, 327], [0.04073, 0.001649, 0.1318, 0.4233, 0.0608, 0.6239, 0.06727, 0.001416, 0.01846]): _vg.add([_i], _w, 'REPLACE')
_vg = ob_player.vertex_groups.new(name='palm.02.L')
_vg = ob_player.vertex_groups.new(name='f_middle.01.L')
for _i, _w in zip([48, 63, 287, 334], [0.07697, 0.06038, 0.3225, 0.09226]): _vg.add([_i], _w, 'REPLACE')
_vg = ob_player.vertex_groups.new(name='f_middle.02.L')
for _i, _w in zip([48, 63, 287, 334], [0.07697, 0.06038, 0.3225, 0.09226]): _vg.add([_i], _w, 'REPLACE')
_vg = ob_player.vertex_groups.new(name='f_middle.03.L')
_vg = ob_player.vertex_groups.new(name='palm.03.L')
for _i, _w in zip([206, 261, 269, 287], [0.02996, 0.0304, 0.3676, 0.03416]): _vg.add([_i], _w, 'REPLACE')
_vg = ob_player.vertex_groups.new(name='f_ring.01.L')
for _i, _w in zip([206, 261, 269, 287], [0.02996, 0.0304, 0.3676, 0.03416]): _vg.add([_i], _w, 'REPLACE')
_vg = ob_player.vertex_groups.new(name='f_ring.02.L')
_vg = ob_player.vertex_groups.new(name='f_ring.03.L')
for _i, _w in zip([62, 83, 115, 140, 174, 240, 246, 334], [0.1368, 0.1311, 0.03748, 0.026, 0.647, 0.0176, 0.004484, 0.185]): _vg.add([_i], _w, 'REPLACE')
_vg = ob_player.vertex_groups.new(name='palm.04.L')
for _i, _w in zip([62, 63, 82, 91, 140, 153, 191, 206, 246, 252, 269, 334], [0.03754, 0.09651, 0.02212, 0.5398, 0.1012, 0.09773, 0.7275, 0.4395, 0.1178, 0.1223, 0.03021, 0.01622]): _vg.add([_i], _w, 'REPLACE')
_vg = ob_player.vertex_groups.new(name='f_pinky.01.L')
for _i, _w in zip([63, 140, 191, 206, 269, 287], [0.3131, 0.03498, 0.0164, 0.3375, 0.004937, 0.02569]): _vg.add([_i], _w, 'REPLACE')
_vg = ob_player.vertex_groups.new(name='f_pinky.02.L')
for _i, _w in zip([63, 140, 206, 287], [0.2561, 0.01399, 0.004287, 0.00771]): _vg.add([_i], _w, 'REPLACE')
_vg = ob_player.vertex_groups.new(name='f_pinky.03.L')
for _i, _w in zip([62, 63, 82, 115, 140, 174, 191, 240, 246, 287, 334], [0.6772, 0.1273, 0.0283, 0.0327, 0.6763, 0.09582, 0.1066, 0.000622, 0.5474, 0.02202, 0.2084]): _vg.add([_i], _w, 'REPLACE')
_vg = ob_player.vertex_groups.new(name='shoulder.R')
for _i, _w in zip([4, 5, 6, 7, 8, 9, 10, 11, 12, 13, 14, 42, 69, 89, 92, 94, 107, 112, 113, 114, 120, 122, 126, 127, 134, 135, 138, 142, 144, 150, 152, 162, 164, 168, 184, 190, 195, 199, 204, 217, 221, 222, 227, 228, 229, 230, 243, 250, 251, 264, 266, 268, 280, 284, 302, 304, 326, 331, 332, 333, 336, 356, 359], [0.7436, 0.8053, 0.7049, 0.6352, 0.6429, 0.5947, 0.2743, 0.2641, 0.05422, 0.05684, 0.0265, 0.8219, 0.03563, 0.6023, 0.4165, 0.03281, 0.7564, 0.05362, 0.1151, 0.4536, 0.4151, 0.7122, 0.07654, 0.03326, 0.6769, 0.6244, 0.07214, 0.1178, 0.2693, 0.4624, 0.17, 0.07743, 0.1121, 0.1824, 0.06294, 0.1518, 0.7379, 0.1544, 0.1854, 0.7757, 0.6004, 0.0765, 0.6851, 0.06965, 0.07494, 0.07956, 0.03846, 0.1407, 0.4155, 0.7104, 0.07304, 0.1506, 0.8782, 0.1355, 0.0745, 0.07108, 0.784, 0.02681, 0.02418, 0.05078, 0.1305, 0.7418, 0.06243]): _vg.add([_i], _w, 'REPLACE')
_vg = ob_player.vertex_groups.new(name='upper_arm.R')
for _i, _w in zip([4, 5, 6, 7, 8, 9, 10, 11, 42, 52, 53, 79, 88, 89, 92, 104, 107, 109, 114, 120, 122, 131, 134, 135, 143, 144, 150, 157, 161, 168, 190, 195, 199, 204, 205, 217, 221, 227, 239, 250, 251, 264, 268, 280, 284, 286, 326, 336, 344, 352, 356, 361], [0.01977, 0.1215, 0.02893, 0.04078, 0.2022, 0.04355, 0.06511, 0.01033, 0.1113, 0.9805, 0.9808, 0.9818, 0.9817, 0.2382, 0.0757, 0.9893, 0.07511, 0.9919, 0.03005, 0.08767, 0.03193, 0.9863, 0.04022, 0.1029, 0.9889, 0.04582, 0.12, 0.9888, 0.9894, 0.8032, 0.8138, 0.1963, 0.8132, 0.7983, 0.9874, 0.1698, 0.11, 0.2049, 0.988, 0.844, 0.1181, 0.1005, 0.8415, 0.08719, 0.8521, 0.9922, 0.06777, 0.8462, 0.9914, 0.9866, 0.08923, 0.9918]): _vg.add([_i], _w, 'REPLACE')
_vg = ob_player.vertex_groups.new(name='forearm.R')
for _i, _w in zip([50, 51, 77, 78, 87, 103, 128, 145, 165, 172, 211, 214, 219, 278, 329, 358], [0.8562, 0.357, 0.0171, 0.1878, 0.1772, 0.06314, 0.05221, 0.08863, 0.8293, 0.009275, 0.8152, 7.342e-05, 0.1503, 0.6972, 0.05879, 0.05579]): _vg.add([_i], _w, 'REPLACE')
_vg = ob_player.vertex_groups.new(name='hand.R')
_vg = ob_player.vertex_groups.new(name='palm.01.R')
for _i, _w in zip([41, 78, 87, 172, 214, 262, 278, 288, 329, 358], [0.1083, 0.005075, 0.5334, 0.05389, 0.4096, 0.4287, 0.09645, 0.05725, 0.1096, 0.02534]): _vg.add([_i], _w, 'REPLACE')
_vg = ob_player.vertex_groups.new(name='f_index.01.R')
for _i, _w in zip([0, 41, 87, 172, 214, 262, 270, 288, 329, 358], [0.007379, 0.4462, 0.01787, 0.05215, 0.3923, 0.4252, 0.05014, 0.09225, 0.002751, 0.01485]): _vg.add([_i], _w, 'REPLACE')
_vg = ob_player.vertex_groups.new(name='f_index.02.R')
for _i, _w in zip([0, 41, 262, 288], [0.1278, 0.1489, 0.01934, 0.626]): _vg.add([_i], _w, 'REPLACE')
_vg = ob_player.vertex_groups.new(name='f_index.03.R')
for _i, _w in zip([0, 172, 288, 353], [0.4478, 0.05175, 0.04536, 0.04411]): _vg.add([_i], _w, 'REPLACE')
_vg = ob_player.vertex_groups.new(name='thumb.01.R')
for _i, _w in zip([50, 78, 87, 172, 211, 262, 278, 329], [6.096e-05, 0.695, 0.1882, 0.08636, 0.1053, 0.04253, 0.01747, 0.7697]): _vg.add([_i], _w, 'REPLACE')
_vg = ob_player.vertex_groups.new(name='thumb.02.R')
for _i, _w in zip([103, 172, 219, 353], [0.385, 0.04212, 0.06049, 0.03552]): _vg.add([_i], _w, 'REPLACE')
_vg = ob_player.vertex_groups.new(name='thumb.03.R')
for _i, _w in zip([0, 78, 103, 172, 211, 219, 262, 353], [0.1358, 0.04079, 0.4232, 0.6243, 0.00141, 0.06706, 0.01832, 0.05907]): _vg.add([_i], _w, 'REPLACE')
_vg = ob_player.vertex_groups.new(name='palm.02.R')
_vg = ob_player.vertex_groups.new(name='f_middle.01.R')
for _i, _w in zip([41, 49, 270], [0.07475, 0.05748, 0.3136]): _vg.add([_i], _w, 'REPLACE')
_vg = ob_player.vertex_groups.new(name='f_middle.02.R')
for _i, _w in zip([0, 41, 49, 77, 234, 237, 270, 288, 353, 358], [0.03309, 0.1209, 0.0949, 0.03616, 0.1177, 0.8972, 0.413, 0.1087, 0.09966, 0.01357]): _vg.add([_i], _w, 'REPLACE')
_vg = ob_player.vertex_groups.new(name='f_middle.03.R')
_vg = ob_player.vertex_groups.new(name='palm.03.R')
for _i, _w in zip([128, 214, 270, 358], [0.02985, 0.03035, 0.03177, 0.3675]): _vg.add([_i], _w, 'REPLACE')
_vg = ob_player.vertex_groups.new(name='f_ring.01.R')
for _i, _w in zip([128, 214, 270, 358], [0.02985, 0.03035, 0.03177, 0.3675]): _vg.add([_i], _w, 'REPLACE')
_vg = ob_player.vertex_groups.new(name='f_ring.02.R')
_vg = ob_player.vertex_groups.new(name='f_ring.03.R')
for _i, _w in zip([0, 77, 103, 219, 353], [0.1286, 0.1279, 0.03494, 0.000918, 0.6292]): _vg.add([_i], _w, 'REPLACE')
_vg = ob_player.vertex_groups.new(name='palm.04.R')
for _i, _w in zip([49, 50, 51, 77, 128, 145, 165, 219, 234, 278, 358], [0.09608, 0.02206, 0.5398, 0.03395, 0.4394, 0.7272, 0.1222, 0.1174, 0.09764, 0.09771, 0.02971]): _vg.add([_i], _w, 'REPLACE')
_vg = ob_player.vertex_groups.new(name='f_pinky.01.R')
for _i, _w in zip([49, 128, 145, 234, 270, 358], [0.3107, 0.3372, 0.01587, 0.0298, 0.02107, 0.004547]): _vg.add([_i], _w, 'REPLACE')
_vg = ob_player.vertex_groups.new(name='f_pinky.02.R')
for _i, _w in zip([49, 128, 234, 270], [0.2534, 0.003659, 0.009869, 0.004031]): _vg.add([_i], _w, 'REPLACE')
_vg = ob_player.vertex_groups.new(name='f_pinky.03.R')
for _i, _w in zip([49, 50, 77, 103, 145, 219, 234, 353], [0.1207, 0.02804, 0.672, 0.02988, 0.1045, 0.5461, 0.654, 0.07582]): _vg.add([_i], _w, 'REPLACE')
_vg = ob_player.vertex_groups.new(name='thigh.L')
for _i, _w in zip([18, 20, 21, 22, 23, 24, 37, 39, 66, 75, 76, 106, 118, 121, 129, 146, 148, 159, 163, 169, 170, 183, 194, 196, 197, 201, 207, 210, 233, 235, 236, 238, 242, 256, 289, 291, 292, 294, 307, 310, 313, 316, 321, 325, 330, 339, 342, 343, 347, 350, 354, 360], [0.9184, 0.0004448, 0.9752, 0.9903, 0.7584, 0.171, 0.5576, 0.1757, 0.5475, 0.881, 0.7722, 0.04682, 0.3328, 0.9956, 0.06934, 0.9918, 0.07315, 0.007399, 0.8306, 0.8686, 0.9955, 0.1401, 0.002038, 0.9726, 0.6939, 0.1015, 0.9973, 0.9463, 0.9965, 0.9522, 0.8786, 0.9961, 0.6954, 0.1831, 0.7906, 0.1527, 0.3255, 0.9967, 0.0394, 0.7981, 0.9961, 0.1328, 0.8695, 0.6797, 0.2356, 0.1017, 0.3118, 0.1915, 0.1535, 0.1029, 0.9971, 0.3786]): _vg.add([_i], _w, 'REPLACE')
_vg = ob_player.vertex_groups.new(name='shin.L')
_vg = ob_player.vertex_groups.new(name='foot.L')
for _i, _w in zip([15, 16, 17, 35, 58, 59, 73, 74, 85, 86, 108, 154, 158, 178, 187, 215, 241, 248, 249, 253, 257, 309, 311, 318, 320, 322, 346, 348, 357], [0.0961, 0.05916, 0.9048, 0.1761, 0.1669, 0.1805, 0.07368, 0.1096, 0.1807, 0.8945, 0.5114, 0.5109, 0.7792, 0.1116, 0.1049, 0.4727, 0.1486, 0.8223, 0.82, 0.7597, 0.4771, 0.7969, 0.1529, 0.95, 0.8431, 0.1379, 0.4929, 0.04725, 0.3679]): _vg.add([_i], _w, 'REPLACE')
_vg = ob_player.vertex_groups.new(name='toe.L')
for _i, _w in zip([16, 17, 35, 73, 85, 86, 108, 154, 178, 187, 208, 215, 241, 249, 257, 309, 318, 346, 348, 357], [0.9389, 0.04913, 0.8327, 0.9234, 0.8289, 0.05284, 0.4605, 0.4567, 0.8879, 0.8954, 0.985, 0.5405, 0.8556, 0.1608, 0.5385, 0.1768, 0.01523, 0.4973, 0.9518, 0.6349]): _vg.add([_i], _w, 'REPLACE')
_vg = ob_player.vertex_groups.new(name='heel.L')
for _i, _w in zip([15, 17, 58, 59, 74, 86, 105, 108, 154, 158, 225, 248, 253, 309, 311, 320, 322, 323], [0.8838, 0.02935, 0.8267, 0.8118, 0.8679, 0.0424, 0.9731, 0.006071, 0.01457, 0.2169, 0.9942, 0.162, 0.2296, 0.0008683, 0.8412, 0.1441, 0.858, 0.9943]): _vg.add([_i], _w, 'REPLACE')
_vg = ob_player.vertex_groups.new(name='heel.02.L')
_vg = ob_player.vertex_groups.new(name='thigh.R')
for _i, _w in zip([2, 3, 20, 36, 38, 44, 55, 57, 64, 65, 95, 106, 111, 119, 124, 125, 129, 130, 141, 148, 159, 160, 171, 183, 193, 194, 201, 202, 203, 218, 224, 231, 254, 265, 271, 291, 296, 298, 300, 305, 307, 314, 316, 330, 335, 339, 341, 342, 343, 347, 350], [0.7294, 0.1713, 0.8912, 0.5532, 0.1748, 0.9975, 0.9664, 0.9021, 0.7846, 0.5499, 0.3306, 0.05252, 0.9964, 0.6993, 0.996, 0.9962, 0.06152, 0.9955, 0.9973, 0.08303, 0.009583, 0.9654, 0.9956, 0.188, 0.7895, 0.0003772, 0.08355, 0.9967, 0.9451, 0.8704, 0.9615, 0.3266, 0.876, 0.8009, 0.1827, 0.1122, 0.6841, 0.9971, 0.8287, 0.8645, 0.03302, 0.3779, 0.1109, 0.1485, 0.6784, 0.1237, 0.9913, 0.1514, 0.2916, 0.1822, 0.2754]): _vg.add([_i], _w, 'REPLACE')
_vg = ob_player.vertex_groups.new(name='shin.R')
_vg = ob_player.vertex_groups.new(name='foot.R')
for _i, _w in zip([1, 19, 34, 43, 45, 54, 56, 71, 72, 84, 156, 166, 173, 180, 186, 188, 213, 223, 232, 245, 263, 272, 274, 281, 295, 299, 315, 317, 349], [0.1086, 0.1704, 0.0654, 0.9046, 0.8947, 0.1805, 0.1669, 0.06696, 0.09719, 0.1859, 0.95, 0.3678, 0.1485, 0.04717, 0.474, 0.4929, 0.7593, 0.7969, 0.1381, 0.843, 0.1041, 0.1527, 0.1122, 0.8224, 0.4756, 0.7796, 0.5116, 0.5107, 0.82]): _vg.add([_i], _w, 'REPLACE')
_vg = ob_player.vertex_groups.new(name='toe.R')
for _i, _w in zip([19, 34, 43, 45, 71, 84, 156, 166, 173, 180, 186, 188, 216, 223, 263, 274, 295, 315, 317, 349], [0.8386, 0.9324, 0.04954, 0.05264, 0.9304, 0.8234, 0.01523, 0.635, 0.8557, 0.9519, 0.5413, 0.4973, 0.985, 0.1769, 0.896, 0.8875, 0.5378, 0.4603, 0.4569, 0.1608]): _vg.add([_i], _w, 'REPLACE')
_vg = ob_player.vertex_groups.new(name='heel.R')
for _i, _w in zip([1, 43, 45, 54, 56, 72, 139, 213, 223, 232, 245, 259, 272, 273, 281, 299, 315, 317], [0.8691, 0.02936, 0.04239, 0.8118, 0.8267, 0.8826, 0.9731, 0.2298, 0.0008326, 0.8579, 0.1441, 0.9943, 0.8414, 0.9942, 0.162, 0.2167, 0.006018, 0.01462]): _vg.add([_i], _w, 'REPLACE')
_vg = ob_player.vertex_groups.new(name='heel.02.R')
_m = ob_player.modifiers.new('Armature', 'ARMATURE')
_m.object = ob_metarig

# ---- collection membership
col_collection_1.objects.link(ob_metarig)
col_collection_1.objects.link(ob_player)

# ---- scene / render settings (as saved in the file)
scene.frame_start = 1; scene.frame_end = 250; scene.frame_set(0)
scene.render.engine = 'BLENDER_EEVEE_NEXT'
scene.render.resolution_percentage = 50
scene.render.dither_intensity = 0.0
scene.cycles.use_denoising = False
scene.cycles.samples = 10
scene.cycles.sampling_pattern = 'TABULATED_SOBOL'
scene.cycles.light_sampling_threshold = 0.0
scene.cycles.use_adaptive_sampling = False
scene.cycles.use_light_tree = False
scene.cycles.blur_glossy = 0.0
scene.cycles.pixel_filter_type = 'GAUSSIAN'
scene.cycles.sample_clamp_indirect = 0.0
scene.view_settings.view_transform = 'Standard'
bpy.context.view_layer.update()

# ---- added for rendering (the .blend has no active camera and no usable light): camera, sun
cam_auto = bpy.data.cameras.new('AutoCamera')
cam_auto.lens = 50.0
cam_auto.sensor_width = 36.0
cam_auto.clip_end = 1000.0
ob_auto_camera = bpy.data.objects.new('AutoCamera', cam_auto)
scene.collection.objects.link(ob_auto_camera)
ob_auto_camera.location = (2.40257, -2.88308, 2.91492)
ob_auto_camera.rotation_euler = (1.09748, -7.21219e-08, 0.694738)
scene.camera = ob_auto_camera
light_auto_sun = bpy.data.lights.new('AutoSun', 'SUN')
light_auto_sun.energy = 3.0
light_auto_sun.angle = 0.0523599
ob_auto_sun = bpy.data.objects.new('AutoSun', light_auto_sun)
scene.collection.objects.link(ob_auto_sun)
ob_auto_sun.rotation_euler = (0.872665, 0.174533, 0.523599)
bpy.context.view_layer.update()
